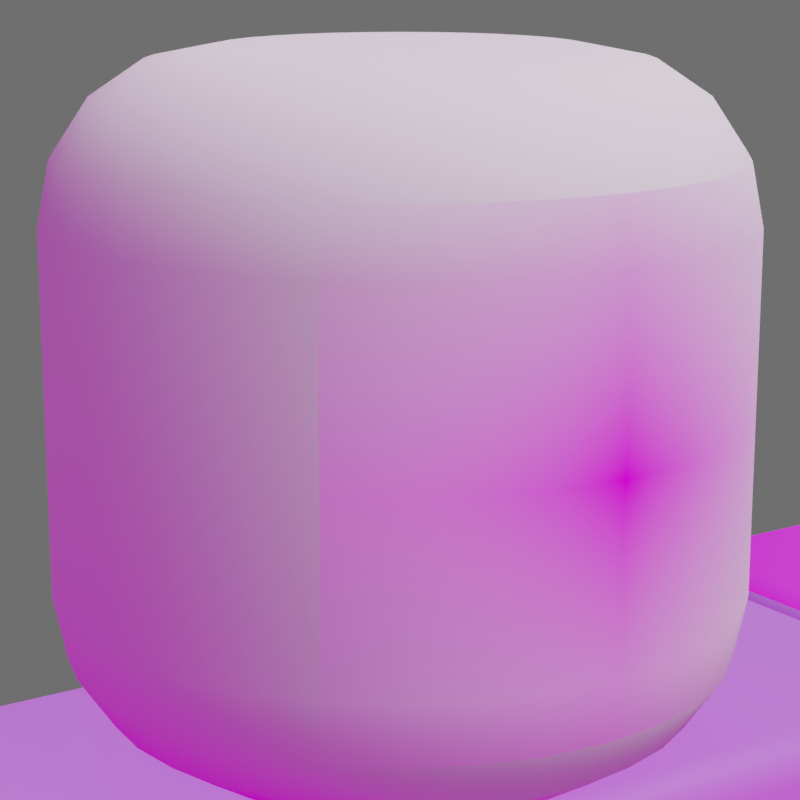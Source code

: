# Source: main.blend  (saved by Blender 2.93.20; exported with 4.5.12 LTS)
import bpy
from mathutils import Matrix  # noqa: F401  (used for matrix-valued properties, if any)

bpy.ops.wm.read_factory_settings(use_empty=True)
scene = bpy.context.scene
scene.name = 'Scene'

# ---- collections
col_collection = bpy.data.collections.new('Collection'); scene.collection.children.link(col_collection)

# ---- materials (node trees are filled in below, after node groups)
mat_torso = bpy.data.materials.new('Torso')
mat_torso.use_transparent_shadow = False
mat_larm = bpy.data.materials.new('LArm')
mat_larm.use_transparent_shadow = False
mat_lleg = bpy.data.materials.new('LLeg')
mat_lleg.use_transparent_shadow = False
mat_rarm = bpy.data.materials.new('RArm')
mat_rarm.use_transparent_shadow = False
mat_rleg = bpy.data.materials.new('RLeg')
mat_rleg.use_transparent_shadow = False
mat_head = bpy.data.materials.new('Head')
mat_head.use_transparent_shadow = False

# ---- node groups
ng_auto_smooth = bpy.data.node_groups.new('Auto Smooth', 'GeometryNodeTree')
_s = ng_auto_smooth.interface.new_socket(name='Geometry', in_out='OUTPUT', socket_type='NodeSocketGeometry')
_s = ng_auto_smooth.interface.new_socket(name='Geometry', in_out='INPUT', socket_type='NodeSocketGeometry')
_s = ng_auto_smooth.interface.new_socket(name='Angle', in_out='INPUT', socket_type='NodeSocketFloat')
_s.subtype = 'ANGLE'
_s.min_value = 0.0
_s.max_value = 3.142
ng_auto_smooth.is_modifier = True
_N = ng_auto_smooth.nodes; _L = ng_auto_smooth.links
n0 = _N.new('NodeGroupOutput'); n0.name = 'Group Output'; n0.location = (480, -100)
n1 = _N.new('NodeGroupInput'); n1.name = 'Group Input'; n1.location = (-420, -300)
n2 = _N.new('NodeGroupInput'); n2.name = 'Group Input.001'; n2.location = (-60, -100)
n3 = _N.new('GeometryNodeSetShadeSmooth'); n3.name = 'Set Shade Smooth'; n3.location = (120, -100)
n3.domain = 'EDGE'
n4 = _N.new('GeometryNodeSetShadeSmooth'); n4.name = 'Set Shade Smooth.001'; n4.location = (300, -100)
n5 = _N.new('GeometryNodeInputMeshEdgeAngle'); n5.name = 'Edge Angle'; n5.location = (-420, -220)
n6 = _N.new('GeometryNodeInputEdgeSmooth'); n6.name = 'Is Edge Smooth'; n6.location = (-60, -160)
n7 = _N.new('GeometryNodeInputShadeSmooth'); n7.name = 'Is Face Smooth'; n7.location = (-240, -340)
n8 = _N.new('FunctionNodeBooleanMath'); n8.name = 'Boolean Math'; n8.location = (-60, -220)
n9 = _N.new('FunctionNodeCompare'); n9.name = 'Compare'; n9.location = (-240, -180)
n9.operation = 'LESS_EQUAL'
_L.new(n5.outputs[0], n9.inputs[0])
_L.new(n4.outputs[0], n0.inputs[0])
_L.new(n1.outputs[1], n9.inputs[1])
_L.new(n9.outputs[0], n8.inputs[0])
_L.new(n7.outputs[0], n8.inputs[1])
_L.new(n2.outputs[0], n3.inputs[0])
_L.new(n6.outputs[0], n3.inputs[1])
_L.new(n3.outputs[0], n4.inputs[0])
_L.new(n8.outputs[0], n3.inputs[2])
n0.is_active_output = True

# ---- material node trees
mat_torso.use_nodes = True; mat_torso.node_tree.nodes.clear()
_N = mat_torso.node_tree.nodes; _L = mat_torso.node_tree.links
n0 = _N.new('ShaderNodeBsdfPrincipled'); n0.name = 'Principled BSDF'; n0.location = (-380, 415)
n0.distribution = 'GGX'
n0.subsurface_method = 'BURLEY'
n0.inputs[0].default_value = (0.08185, 0.2882, 0.8, 1.0)
n0.inputs[3].default_value = 1.45
n0.inputs[27].default_value = (0.0, 0.0, 0.0, 1.0)
n0.inputs[28].default_value = 1.0
n1 = _N.new('ShaderNodeMixShader'); n1.name = 'Mix Shader'; n1.location = (155, 191)
n2 = _N.new('ShaderNodeOutputMaterial'); n2.name = 'Material Output'; n2.location = (418, 221)
n3 = _N.new('ShaderNodeTexImage'); n3.name = 'Image Texture'; n3.location = (-110, 26)
n3.extension = 'CLIP'
_L.new(n1.outputs[0], n2.inputs[0])
_L.new(n3.outputs[1], n1.inputs[0])
_L.new(n0.outputs[0], n1.inputs[1])
_L.new(n3.outputs[0], n1.inputs[2])
n2.is_active_output = True
mat_larm.use_nodes = True; mat_larm.node_tree.nodes.clear()
_N = mat_larm.node_tree.nodes; _L = mat_larm.node_tree.links
n0 = _N.new('ShaderNodeMixShader'); n0.name = 'Mix Shader'; n0.location = (155, 191)
n1 = _N.new('ShaderNodeOutputMaterial'); n1.name = 'Material Output'; n1.location = (418, 221)
n2 = _N.new('ShaderNodeTexImage'); n2.name = 'Image Texture'; n2.location = (-247, 111)
n2.extension = 'CLIP'
n3 = _N.new('ShaderNodeBsdfPrincipled'); n3.name = 'Principled BSDF'; n3.location = (-573, 408)
n3.distribution = 'GGX'
n3.subsurface_method = 'BURLEY'
n3.inputs[0].default_value = (0.08185, 0.2882, 0.8, 1.0)
n3.inputs[3].default_value = 1.45
n3.inputs[27].default_value = (0.0, 0.0, 0.0, 1.0)
n3.inputs[28].default_value = 1.0
_L.new(n0.outputs[0], n1.inputs[0])
_L.new(n2.outputs[1], n0.inputs[0])
_L.new(n3.outputs[0], n0.inputs[1])
_L.new(n2.outputs[0], n0.inputs[2])
n1.is_active_output = True
mat_lleg.use_nodes = True; mat_lleg.node_tree.nodes.clear()
_N = mat_lleg.node_tree.nodes; _L = mat_lleg.node_tree.links
n0 = _N.new('ShaderNodeBsdfPrincipled'); n0.name = 'Principled BSDF'; n0.location = (-380, 415)
n0.distribution = 'GGX'
n0.subsurface_method = 'BURLEY'
n0.inputs[0].default_value = (0.08185, 0.2882, 0.8, 1.0)
n0.inputs[3].default_value = 1.45
n0.inputs[27].default_value = (0.0, 0.0, 0.0, 1.0)
n0.inputs[28].default_value = 1.0
n1 = _N.new('ShaderNodeTexImage'); n1.name = 'Image Texture'; n1.location = (-141, 72)
n1.extension = 'CLIP'
n2 = _N.new('ShaderNodeMixShader'); n2.name = 'Mix Shader'; n2.location = (155, 191)
n3 = _N.new('ShaderNodeOutputMaterial'); n3.name = 'Material Output'; n3.location = (418, 221)
_L.new(n2.outputs[0], n3.inputs[0])
_L.new(n1.outputs[1], n2.inputs[0])
_L.new(n0.outputs[0], n2.inputs[1])
_L.new(n1.outputs[0], n2.inputs[2])
n3.is_active_output = True
mat_rarm.use_nodes = True; mat_rarm.node_tree.nodes.clear()
_N = mat_rarm.node_tree.nodes; _L = mat_rarm.node_tree.links
n0 = _N.new('ShaderNodeBsdfPrincipled'); n0.name = 'Principled BSDF'; n0.location = (-380, 415)
n0.distribution = 'GGX'
n0.subsurface_method = 'BURLEY'
n0.inputs[0].default_value = (0.002907, 0.8, 0.06983, 1.0)
n0.inputs[3].default_value = 1.45
n0.inputs[27].default_value = (0.0, 0.0, 0.0, 1.0)
n0.inputs[28].default_value = 1.0
n1 = _N.new('ShaderNodeOutputMaterial'); n1.name = 'Material Output'; n1.location = (418, 221)
n2 = _N.new('ShaderNodeMixShader'); n2.name = 'Mix Shader'; n2.location = (208, 244)
n3 = _N.new('ShaderNodeTexImage'); n3.name = 'Image Texture'; n3.location = (-91, 68)
n3.extension = 'CLIP'
_L.new(n2.outputs[0], n1.inputs[0])
_L.new(n3.outputs[1], n2.inputs[0])
_L.new(n0.outputs[0], n2.inputs[1])
_L.new(n3.outputs[0], n2.inputs[2])
n1.is_active_output = True
mat_rleg.use_nodes = True; mat_rleg.node_tree.nodes.clear()
_N = mat_rleg.node_tree.nodes; _L = mat_rleg.node_tree.links
n0 = _N.new('ShaderNodeBsdfPrincipled'); n0.name = 'Principled BSDF'; n0.location = (-380, 415)
n0.distribution = 'GGX'
n0.subsurface_method = 'BURLEY'
n0.inputs[0].default_value = (0.08185, 0.2882, 0.8, 1.0)
n0.inputs[3].default_value = 1.45
n0.inputs[27].default_value = (0.0, 0.0, 0.0, 1.0)
n0.inputs[28].default_value = 1.0
n1 = _N.new('ShaderNodeOutputMaterial'); n1.name = 'Material Output'; n1.location = (418, 221)
n2 = _N.new('ShaderNodeTexImage'); n2.name = 'Image Texture'; n2.location = (-101, 8)
n2.extension = 'CLIP'
n3 = _N.new('ShaderNodeMixShader'); n3.name = 'Mix Shader'; n3.location = (203, 189)
_L.new(n3.outputs[0], n1.inputs[0])
_L.new(n2.outputs[1], n3.inputs[0])
_L.new(n0.outputs[0], n3.inputs[1])
_L.new(n2.outputs[0], n3.inputs[2])
n1.is_active_output = True
mat_head.use_nodes = True; mat_head.node_tree.nodes.clear()
_N = mat_head.node_tree.nodes; _L = mat_head.node_tree.links
n0 = _N.new('ShaderNodeOutputMaterial'); n0.name = 'Material Output'; n0.location = (599, 321)
n1 = _N.new('ShaderNodeMixShader'); n1.name = 'Mix Shader'; n1.location = (360, 264)
n2 = _N.new('ShaderNodeBsdfPrincipled'); n2.name = 'Principled BSDF'; n2.location = (-328, 364)
n2.distribution = 'GGX'
n2.subsurface_method = 'BURLEY'
n2.inputs[2].default_value = 1.0
n2.inputs[3].default_value = 1.45
n2.inputs[13].default_value = 0.0
n2.inputs[27].default_value = (0.0, 0.0, 0.0, 1.0)
n2.inputs[28].default_value = 1.0
n3 = _N.new('ShaderNodeTexImage'); n3.name = 'Image Texture'; n3.location = (-43, 118)
n3.extension = 'CLIP'
_L.new(n2.outputs[0], n1.inputs[1])
_L.new(n1.outputs[0], n0.inputs[0])
_L.new(n3.outputs[0], n1.inputs[2])
_L.new(n3.outputs[1], n1.inputs[0])
n0.is_active_output = True

# ---- world
world_world = bpy.data.worlds.new('World'); scene.world = world_world
world_world.use_nodes = True; world_world.node_tree.nodes.clear()
_N = world_world.node_tree.nodes; _L = world_world.node_tree.links
n0 = _N.new('ShaderNodeOutputWorld'); n0.name = 'World Output'; n0.location = (300, 300)
n1 = _N.new('ShaderNodeBackground'); n1.name = 'Background'; n1.location = (10, 300)
n1.inputs[0].default_value = (0.1282, 0.1282, 0.1282, 1.0)
_L.new(n1.outputs[0], n0.inputs[0])
n0.is_active_output = True
world_world.color = (0.05088, 0.05088, 0.05088)
world_world.use_sun_shadow = False
world_world.sun_shadow_jitter_overblur = 0.0

# ---- cameras
cam_camera = bpy.data.cameras.new('Camera')
cam_camera.clip_end = 100.0
cam_camera.lens = 94.0
cam_camera.ortho_scale = 7.314

# ---- lights
light_sun = bpy.data.lights.new('Sun', 'SUN')
light_sun.transmission_factor = 0.0
light_sun.use_shadow = False
light_sun.angle = 0.6986
light_sun.energy = 5.0
light_sun.shadow_soft_size = 0.125

# ---- meshes
me_cube_002 = bpy.data.meshes.new('Cube.002')
me_cube_002.from_pydata([(0.93, 0.5, 3.93), (0.93, 0.43, 4.0), (1.0, 0.43, 3.93), (0.93, 0.4795, 3.979), (0.9704, 0.4704, 3.97), (0.9795, 0.43, 3.979), (0.9795, 0.4795, 3.93), (0.93, 0.43, 2.0), (0.93, 0.5, 2.07), (1.0, 0.43, 2.07), (0.93, 0.4795, 2.021), (0.9704, 0.4704, 2.03), (0.9795, 0.4795, 2.07), (0.9795, 0.43, 2.021), (1.0, -0.43, 3.93), (0.93, -0.43, 4.0), (0.93, -0.5, 3.93), (0.9795, -0.43, 3.979), (0.9704, -0.4704, 3.97), (0.93, -0.4795, 3.979), (0.9795, -0.4795, 3.93), (1.0, -0.43, 2.07), (0.93, -0.5, 2.07), (0.93, -0.43, 2.0), (0.9795, -0.4795, 2.07), (0.9704, -0.4704, 2.03), (0.93, -0.4795, 2.021), (0.9795, -0.43, 2.021), (-0.93, 0.5, 3.93), (-1.0, 0.43, 3.93), (-0.93, 0.43, 4.0), (-0.9795, 0.4795, 3.93), (-0.9704, 0.4704, 3.97), (-0.9795, 0.43, 3.979), (-0.93, 0.4795, 3.979), (-1.0, 0.43, 2.07), (-0.93, 0.5, 2.07), (-0.93, 0.43, 2.0), (-0.9795, 0.4795, 2.07), (-0.9704, 0.4704, 2.03), (-0.93, 0.4795, 2.021), (-0.9795, 0.43, 2.021), (-1.0, -0.43, 3.93), (-0.93, -0.5, 3.93), (-0.93, -0.43, 4.0), (-0.9795, -0.4795, 3.93), (-0.9704, -0.4704, 3.97), (-0.93, -0.4795, 3.979), (-0.9795, -0.43, 3.979), (-0.93, -0.43, 2.0), (-0.93, -0.5, 2.07), (-1.0, -0.43, 2.07), (-0.93, -0.4795, 2.021), (-0.9704, -0.4704, 2.03), (-0.9795, -0.4795, 2.07), (-0.9795, -0.43, 2.021)], [], [(37, 7, 23, 49), (51, 42, 29, 35), (22, 16, 43, 50), (1, 30, 44, 15), (9, 2, 14, 21), (0, 3, 4, 6), (1, 5, 4, 3), (2, 6, 4, 5), (7, 10, 11, 13), (8, 12, 11, 10), (9, 13, 11, 12), (14, 17, 18, 20), (15, 19, 18, 17), (16, 20, 18, 19), (21, 24, 25, 27), (22, 26, 25, 24), (23, 27, 25, 26), (28, 31, 32, 34), (29, 33, 32, 31), (30, 34, 32, 33), (35, 38, 39, 41), (36, 40, 39, 38), (37, 41, 39, 40), (42, 45, 46, 48), (43, 47, 46, 45), (44, 48, 46, 47), (49, 52, 53, 55), (50, 54, 53, 52), (51, 55, 53, 54), (37, 49, 55, 41), (41, 55, 51, 35), (7, 37, 40, 10), (10, 40, 36, 8), (2, 9, 12, 6), (6, 12, 8, 0), (50, 43, 45, 54), (54, 45, 42, 51), (16, 22, 24, 20), (20, 24, 21, 14), (28, 36, 38, 31), (31, 38, 35, 29), (15, 44, 47, 19), (19, 47, 43, 16), (1, 15, 17, 5), (5, 17, 14, 2), (49, 23, 26, 52), (52, 26, 22, 50), (44, 30, 33, 48), (48, 33, 29, 42), (30, 1, 3, 34), (34, 3, 0, 28), (23, 7, 13, 27), (27, 13, 9, 21), (36, 28, 0, 8)])
me_cube_002.polygons.foreach_set('use_smooth', [True] * 54)
_uv = me_cube_002.uv_layers.new(name='UVMap')
_uv.uv.foreach_set('vector', [0.4186, 0.5212, 0.5944, 0.5212, 0.5944, 0.6025, 0.4186, 0.6025, 0.2922, 0.8224, 0.2922, 0.6466, 0.3735, 0.6466, 0.3735, 0.8224, 0.5945, 0.6469, 0.5945, 0.8227, 0.4186, 0.8227, 0.4186, 0.6469, 0.4187, 0.9473, 0.5945, 0.9473, 0.5945, 0.8661, 0.4187, 0.8661, 0.7191, 0.6465, 0.7191, 0.8223, 0.6378, 0.8223, 0.6378, 0.6465, 0.7624, 0.8229, 0.7624, 0.8295, 0.7585, 0.8295, 0.7557, 0.8229, 0.4187, 0.9473, 0.4121, 0.9473, 0.4121, 0.9512, 0.4187, 0.954, 0.7191, 0.8223, 0.7257, 0.8223, 0.7257, 0.8261, 0.7191, 0.8289, 0.5944, 0.5212, 0.5944, 0.5146, 0.5982, 0.5146, 0.601, 0.5212, 0.7624, 0.6471, 0.7557, 0.6471, 0.7557, 0.6433, 0.7624, 0.6405, 0.7191, 0.6465, 0.7191, 0.6399, 0.7229, 0.6399, 0.7257, 0.6465, 0.6378, 0.8223, 0.6378, 0.8289, 0.634, 0.8289, 0.6312, 0.8223, 0.4187, 0.8661, 0.4187, 0.8594, 0.4149, 0.8594, 0.4121, 0.8661, 0.5945, 0.8227, 0.6011, 0.8227, 0.6011, 0.8265, 0.5945, 0.8293, 0.6378, 0.6465, 0.6312, 0.6465, 0.6312, 0.6427, 0.6378, 0.6399, 0.5945, 0.6469, 0.5945, 0.6402, 0.5983, 0.6402, 0.6011, 0.6469, 0.5944, 0.6025, 0.601, 0.6025, 0.601, 0.6063, 0.5944, 0.6091, 0.9382, 0.8229, 0.9448, 0.8229, 0.9448, 0.8267, 0.9382, 0.8295, 0.3735, 0.6466, 0.3735, 0.64, 0.3773, 0.64, 0.3801, 0.6466, 0.5945, 0.9473, 0.5945, 0.954, 0.5984, 0.954, 0.6011, 0.9473, 0.3735, 0.8224, 0.3801, 0.8224, 0.3801, 0.8263, 0.3735, 0.8291, 0.9382, 0.6471, 0.9382, 0.6405, 0.942, 0.6405, 0.9448, 0.6471, 0.4186, 0.5212, 0.412, 0.5212, 0.412, 0.5174, 0.4186, 0.5146, 0.2922, 0.6466, 0.2856, 0.6466, 0.2856, 0.6428, 0.2922, 0.64, 0.4186, 0.8227, 0.4186, 0.8293, 0.4148, 0.8293, 0.412, 0.8227, 0.5945, 0.8661, 0.6011, 0.8661, 0.6011, 0.8622, 0.5945, 0.8594, 0.4186, 0.6025, 0.4186, 0.6091, 0.4148, 0.6091, 0.412, 0.6025, 0.4186, 0.6469, 0.412, 0.6469, 0.412, 0.643, 0.4186, 0.6402, 0.2922, 0.8224, 0.2922, 0.8291, 0.2884, 0.8291, 0.2856, 0.8224, 0.4186, 0.5212, 0.4186, 0.6025, 0.412, 0.6025, 0.412, 0.5212, 0.3735, 0.8291, 0.2922, 0.8291, 0.2922, 0.8224, 0.3735, 0.8224, 0.5944, 0.5212, 0.4186, 0.5212, 0.4186, 0.5146, 0.5944, 0.5146, 0.7624, 0.6405, 0.9382, 0.6405, 0.9382, 0.6471, 0.7624, 0.6471, 0.7191, 0.8223, 0.7191, 0.6465, 0.7257, 0.6465, 0.7257, 0.8223, 0.7557, 0.8229, 0.7557, 0.6471, 0.7624, 0.6471, 0.7624, 0.8229, 0.4186, 0.6469, 0.4186, 0.8227, 0.412, 0.8227, 0.412, 0.6469, 0.2856, 0.8224, 0.2856, 0.6466, 0.2922, 0.6466, 0.2922, 0.8224, 0.5945, 0.8227, 0.5945, 0.6469, 0.6011, 0.6469, 0.6011, 0.8227, 0.6312, 0.8223, 0.6312, 0.6465, 0.6378, 0.6465, 0.6378, 0.8223, 0.9382, 0.8229, 0.9382, 0.6471, 0.9448, 0.6471, 0.9448, 0.8229, 0.3801, 0.6466, 0.3801, 0.8224, 0.3735, 0.8224, 0.3735, 0.6466, 0.4187, 0.8661, 0.5945, 0.8661, 0.5945, 0.8594, 0.4187, 0.8594, 0.5945, 0.8293, 0.4186, 0.8293, 0.4186, 0.8227, 0.5945, 0.8227, 0.4187, 0.9473, 0.4187, 0.8661, 0.4121, 0.8661, 0.4121, 0.9473, 0.7191, 0.8289, 0.6378, 0.8289, 0.6378, 0.8223, 0.7191, 0.8223, 0.4186, 0.6025, 0.5944, 0.6025, 0.5944, 0.6091, 0.4186, 0.6091, 0.4186, 0.6402, 0.5945, 0.6402, 0.5945, 0.6469, 0.4186, 0.6469, 0.5945, 0.8661, 0.5945, 0.9473, 0.6011, 0.9473, 0.6011, 0.8661, 0.2922, 0.64, 0.3735, 0.64, 0.3735, 0.6466, 0.2922, 0.6466, 0.5945, 0.9473, 0.4187, 0.9473, 0.4187, 0.954, 0.5945, 0.954, 0.9382, 0.8295, 0.7624, 0.8295, 0.7624, 0.8229, 0.9382, 0.8229, 0.5944, 0.6025, 0.5944, 0.5212, 0.601, 0.5212, 0.601, 0.6025, 0.6378, 0.6399, 0.7191, 0.6399, 0.7191, 0.6465, 0.6378, 0.6465, 0.9382, 0.6471, 0.9382, 0.8229, 0.7624, 0.8229, 0.7624, 0.6471])
me_cube_002.materials.append(mat_torso)
me_cube_002.use_remesh_preserve_volume = False
me_cube_002.use_remesh_preserve_attributes = False
me_cube_002.use_mirror_vertex_groups = False
me_cube_002.update()
me_cube_003 = bpy.data.meshes.new('Cube.003')
me_cube_003.from_pydata([(1.93, 0.5, 3.93), (1.93, 0.43, 4.0), (2.0, 0.43, 3.93), (1.93, 0.4795, 3.979), (1.97, 0.4704, 3.97), (1.979, 0.43, 3.979), (1.979, 0.4795, 3.93), (1.93, 0.43, 2.0), (1.93, 0.5, 2.07), (2.0, 0.43, 2.07), (1.93, 0.4795, 2.021), (1.97, 0.4704, 2.03), (1.979, 0.4795, 2.07), (1.979, 0.43, 2.021), (2.0, -0.43, 3.93), (1.93, -0.43, 4.0), (1.93, -0.5, 3.93), (1.979, -0.43, 3.979), (1.97, -0.4704, 3.97), (1.93, -0.4795, 3.979), (1.979, -0.4795, 3.93), (2.0, -0.43, 2.07), (1.93, -0.5, 2.07), (1.93, -0.43, 2.0), (1.979, -0.4795, 2.07), (1.97, -0.4704, 2.03), (1.93, -0.4795, 2.021), (1.979, -0.43, 2.021), (1.07, 0.5, 3.93), (1.0, 0.43, 3.93), (1.07, 0.43, 4.0), (1.021, 0.4795, 3.93), (1.03, 0.4704, 3.97), (1.021, 0.43, 3.979), (1.07, 0.4795, 3.979), (1.0, 0.43, 2.07), (1.07, 0.5, 2.07), (1.07, 0.43, 2.0), (1.021, 0.4795, 2.07), (1.03, 0.4704, 2.03), (1.07, 0.4795, 2.021), (1.021, 0.43, 2.021), (1.0, -0.43, 3.93), (1.07, -0.5, 3.93), (1.07, -0.43, 4.0), (1.021, -0.4795, 3.93), (1.03, -0.4704, 3.97), (1.07, -0.4795, 3.979), (1.021, -0.43, 3.979), (1.07, -0.43, 2.0), (1.07, -0.5, 2.07), (1.0, -0.43, 2.07), (1.07, -0.4795, 2.021), (1.03, -0.4704, 2.03), (1.021, -0.4795, 2.07), (1.021, -0.43, 2.021)], [], [(37, 7, 23, 49), (51, 42, 29, 35), (22, 16, 43, 50), (1, 30, 44, 15), (9, 2, 14, 21), (0, 3, 4, 6), (1, 5, 4, 3), (2, 6, 4, 5), (7, 10, 11, 13), (8, 12, 11, 10), (9, 13, 11, 12), (14, 17, 18, 20), (15, 19, 18, 17), (16, 20, 18, 19), (21, 24, 25, 27), (22, 26, 25, 24), (23, 27, 25, 26), (28, 31, 32, 34), (29, 33, 32, 31), (30, 34, 32, 33), (35, 38, 39, 41), (36, 40, 39, 38), (37, 41, 39, 40), (42, 45, 46, 48), (43, 47, 46, 45), (44, 48, 46, 47), (49, 52, 53, 55), (50, 54, 53, 52), (51, 55, 53, 54), (37, 49, 55, 41), (41, 55, 51, 35), (7, 37, 40, 10), (10, 40, 36, 8), (2, 9, 12, 6), (6, 12, 8, 0), (50, 43, 45, 54), (54, 45, 42, 51), (16, 22, 24, 20), (20, 24, 21, 14), (28, 36, 38, 31), (31, 38, 35, 29), (15, 44, 47, 19), (19, 47, 43, 16), (1, 15, 17, 5), (5, 17, 14, 2), (49, 23, 26, 52), (52, 26, 22, 50), (44, 30, 33, 48), (48, 33, 29, 42), (30, 1, 3, 34), (34, 3, 0, 28), (23, 7, 13, 27), (27, 13, 9, 21), (36, 28, 0, 8)])
me_cube_003.polygons.foreach_set('use_smooth', [True] * 54)
_uv = me_cube_003.uv_layers.new(name='UVMap')
_uv.uv.foreach_set('vector', [0.5472, 0.04568, 0.6296, 0.04568, 0.6296, 0.128, 0.5472, 0.128, 0.8642, 0.336, 0.8642, 0.1579, 0.9466, 0.1579, 0.9466, 0.336, 0.6295, 0.157, 0.6295, 0.3351, 0.5472, 0.3351, 0.5472, 0.157, 0.6296, 0.4418, 0.5473, 0.4418, 0.5473, 0.3595, 0.6296, 0.3595, 0.7345, 0.157, 0.7345, 0.3351, 0.6521, 0.3351, 0.6521, 0.157, 0.8403, 0.1579, 0.8403, 0.1512, 0.8442, 0.1512, 0.847, 0.1579, 0.6296, 0.4418, 0.6363, 0.4418, 0.6363, 0.4457, 0.6296, 0.4485, 0.7345, 0.3351, 0.7412, 0.3351, 0.7412, 0.339, 0.7345, 0.3418, 0.6296, 0.04568, 0.6296, 0.03898, 0.6335, 0.03898, 0.6363, 0.04568, 0.8403, 0.336, 0.847, 0.336, 0.847, 0.3399, 0.8403, 0.3427, 0.7345, 0.157, 0.7345, 0.1503, 0.7383, 0.1503, 0.7412, 0.157, 0.6521, 0.3351, 0.6521, 0.3418, 0.6482, 0.3418, 0.6454, 0.3351, 0.6296, 0.3595, 0.6296, 0.3528, 0.6335, 0.3528, 0.6363, 0.3595, 0.6295, 0.3351, 0.6362, 0.3351, 0.6362, 0.339, 0.6295, 0.3418, 0.6521, 0.157, 0.6454, 0.157, 0.6454, 0.1531, 0.6521, 0.1503, 0.6295, 0.157, 0.6295, 0.1503, 0.6334, 0.1503, 0.6362, 0.157, 0.6296, 0.128, 0.6363, 0.128, 0.6363, 0.1319, 0.6296, 0.1347, 0.7579, 0.1579, 0.7512, 0.1579, 0.7512, 0.1541, 0.7579, 0.1512, 0.9466, 0.1579, 0.9466, 0.1512, 0.9505, 0.1512, 0.9533, 0.1579, 0.5473, 0.4418, 0.5473, 0.4485, 0.5434, 0.4485, 0.5406, 0.4418, 0.9466, 0.336, 0.9533, 0.336, 0.9533, 0.3399, 0.9466, 0.3427, 0.7579, 0.336, 0.7579, 0.3427, 0.7541, 0.3427, 0.7512, 0.336, 0.5472, 0.04568, 0.5405, 0.04568, 0.5405, 0.04181, 0.5472, 0.03898, 0.8642, 0.1579, 0.8575, 0.1579, 0.8575, 0.1541, 0.8642, 0.1512, 0.5472, 0.3351, 0.5472, 0.3418, 0.5433, 0.3418, 0.5405, 0.3351, 0.5473, 0.3595, 0.5406, 0.3595, 0.5406, 0.3556, 0.5473, 0.3528, 0.5472, 0.128, 0.5472, 0.1347, 0.5434, 0.1347, 0.5405, 0.128, 0.5472, 0.157, 0.5405, 0.157, 0.5405, 0.1531, 0.5472, 0.1503, 0.8642, 0.336, 0.8642, 0.3427, 0.8604, 0.3427, 0.8575, 0.336, 0.5472, 0.04568, 0.5472, 0.128, 0.5405, 0.128, 0.5405, 0.04568, 0.9466, 0.3427, 0.8642, 0.3427, 0.8642, 0.336, 0.9466, 0.336, 0.6296, 0.04568, 0.5472, 0.04568, 0.5472, 0.03898, 0.6296, 0.03898, 0.8403, 0.3427, 0.7579, 0.3427, 0.7579, 0.336, 0.8403, 0.336, 0.7345, 0.3351, 0.7345, 0.157, 0.7412, 0.157, 0.7412, 0.3351, 0.847, 0.1579, 0.847, 0.336, 0.8403, 0.336, 0.8403, 0.1579, 0.5472, 0.157, 0.5472, 0.3351, 0.5405, 0.3351, 0.5405, 0.157, 0.8575, 0.336, 0.8575, 0.1579, 0.8642, 0.1579, 0.8642, 0.336, 0.6295, 0.3351, 0.6295, 0.157, 0.6362, 0.157, 0.6362, 0.3351, 0.6454, 0.3351, 0.6454, 0.157, 0.6521, 0.157, 0.6521, 0.3351, 0.7579, 0.1579, 0.7579, 0.336, 0.7512, 0.336, 0.7512, 0.1579, 0.9533, 0.1579, 0.9533, 0.336, 0.9466, 0.336, 0.9466, 0.1579, 0.6296, 0.3595, 0.5473, 0.3595, 0.5473, 0.3528, 0.6296, 0.3528, 0.6295, 0.3418, 0.5472, 0.3418, 0.5472, 0.3351, 0.6295, 0.3351, 0.6296, 0.4418, 0.6296, 0.3595, 0.6363, 0.3595, 0.6363, 0.4418, 0.7345, 0.3418, 0.6521, 0.3418, 0.6521, 0.3351, 0.7345, 0.3351, 0.5472, 0.128, 0.6296, 0.128, 0.6296, 0.1347, 0.5472, 0.1347, 0.5472, 0.1503, 0.6295, 0.1503, 0.6295, 0.157, 0.5472, 0.157, 0.5473, 0.3595, 0.5473, 0.4418, 0.5406, 0.4418, 0.5406, 0.3595, 0.8642, 0.1512, 0.9466, 0.1512, 0.9466, 0.1579, 0.8642, 0.1579, 0.5473, 0.4418, 0.6296, 0.4418, 0.6296, 0.4485, 0.5473, 0.4485, 0.7579, 0.1512, 0.8403, 0.1512, 0.8403, 0.1579, 0.7579, 0.1579, 0.6296, 0.128, 0.6296, 0.04568, 0.6363, 0.04568, 0.6363, 0.128, 0.6521, 0.1503, 0.7345, 0.1503, 0.7345, 0.157, 0.6521, 0.157, 0.7579, 0.336, 0.7579, 0.1579, 0.8403, 0.1579, 0.8403, 0.336])
me_cube_003.materials.append(mat_larm)
me_cube_003.use_remesh_preserve_volume = False
me_cube_003.use_remesh_preserve_attributes = False
me_cube_003.use_mirror_vertex_groups = False
me_cube_003.update()
me_cube_005 = bpy.data.meshes.new('Cube.005')
me_cube_005.from_pydata([(0.93, 0.5, 1.93), (0.93, 0.43, 2.0), (1.0, 0.43, 1.93), (0.93, 0.4795, 1.979), (0.9704, 0.4704, 1.97), (0.9795, 0.43, 1.979), (0.9795, 0.4795, 1.93), (0.93, 0.43, 0.0), (0.93, 0.5, 0.07), (1.0, 0.43, 0.07), (0.93, 0.4795, 0.0205), (0.9704, 0.4704, 0.02959), (0.9795, 0.4795, 0.07), (0.9795, 0.43, 0.0205), (1.0, -0.43, 1.93), (0.93, -0.43, 2.0), (0.93, -0.5, 1.93), (0.9795, -0.43, 1.979), (0.9704, -0.4704, 1.97), (0.93, -0.4795, 1.979), (0.9795, -0.4795, 1.93), (1.0, -0.43, 0.07), (0.93, -0.5, 0.07), (0.93, -0.43, 0.0), (0.9795, -0.4795, 0.07), (0.9704, -0.4704, 0.02959), (0.93, -0.4795, 0.0205), (0.9795, -0.43, 0.0205), (0.07, 0.5, 1.93), (0.0, 0.43, 1.93), (0.07, 0.43, 2.0), (0.0205, 0.4795, 1.93), (0.02959, 0.4704, 1.97), (0.0205, 0.43, 1.979), (0.07, 0.4795, 1.979), (0.0, 0.43, 0.07), (0.07, 0.5, 0.07), (0.07, 0.43, 0.0), (0.0205, 0.4795, 0.07), (0.02959, 0.4704, 0.02959), (0.07, 0.4795, 0.0205), (0.0205, 0.43, 0.0205), (0.0, -0.43, 1.93), (0.07, -0.5, 1.93), (0.07, -0.43, 2.0), (0.0205, -0.4795, 1.93), (0.02959, -0.4704, 1.97), (0.07, -0.4795, 1.979), (0.0205, -0.43, 1.979), (0.07, -0.43, 0.0), (0.07, -0.5, 0.07), (0.0, -0.43, 0.07), (0.07, -0.4795, 0.0205), (0.02959, -0.4704, 0.02959), (0.0205, -0.4795, 0.07), (0.0205, -0.43, 0.0205)], [], [(37, 7, 23, 49), (51, 42, 29, 35), (22, 16, 43, 50), (1, 30, 44, 15), (9, 2, 14, 21), (0, 3, 4, 6), (1, 5, 4, 3), (2, 6, 4, 5), (7, 10, 11, 13), (8, 12, 11, 10), (9, 13, 11, 12), (14, 17, 18, 20), (15, 19, 18, 17), (16, 20, 18, 19), (21, 24, 25, 27), (22, 26, 25, 24), (23, 27, 25, 26), (28, 31, 32, 34), (29, 33, 32, 31), (30, 34, 32, 33), (35, 38, 39, 41), (36, 40, 39, 38), (37, 41, 39, 40), (42, 45, 46, 48), (43, 47, 46, 45), (44, 48, 46, 47), (49, 52, 53, 55), (50, 54, 53, 52), (51, 55, 53, 54), (37, 49, 55, 41), (41, 55, 51, 35), (7, 37, 40, 10), (10, 40, 36, 8), (2, 9, 12, 6), (6, 12, 8, 0), (50, 43, 45, 54), (54, 45, 42, 51), (16, 22, 24, 20), (20, 24, 21, 14), (28, 36, 38, 31), (31, 38, 35, 29), (15, 44, 47, 19), (19, 47, 43, 16), (1, 15, 17, 5), (5, 17, 14, 2), (49, 23, 26, 52), (52, 26, 22, 50), (44, 30, 33, 48), (48, 33, 29, 42), (30, 1, 3, 34), (34, 3, 0, 28), (23, 7, 13, 27), (27, 13, 9, 21), (36, 28, 0, 8)])
me_cube_005.polygons.foreach_set('use_smooth', [True] * 54)
_uv = me_cube_005.uv_layers.new(name='UVMap')
_uv.uv.foreach_set('vector', [0.5472, 0.04568, 0.6296, 0.04568, 0.6296, 0.128, 0.5472, 0.128, 0.8642, 0.336, 0.8642, 0.1579, 0.9466, 0.1579, 0.9466, 0.336, 0.6295, 0.1574, 0.6295, 0.3355, 0.5472, 0.3355, 0.5472, 0.1574, 0.6296, 0.4418, 0.5473, 0.4418, 0.5473, 0.3595, 0.6296, 0.3595, 0.7345, 0.1575, 0.7345, 0.3356, 0.6521, 0.3356, 0.6521, 0.1575, 0.8403, 0.1579, 0.8403, 0.1512, 0.8442, 0.1512, 0.847, 0.1579, 0.6296, 0.4418, 0.6363, 0.4418, 0.6363, 0.4457, 0.6296, 0.4485, 0.7345, 0.3356, 0.7412, 0.3356, 0.7412, 0.3395, 0.7345, 0.3423, 0.6296, 0.04568, 0.6296, 0.03898, 0.6335, 0.03898, 0.6363, 0.04568, 0.8403, 0.336, 0.847, 0.336, 0.847, 0.3399, 0.8403, 0.3427, 0.7345, 0.1575, 0.7345, 0.1508, 0.7383, 0.1508, 0.7412, 0.1575, 0.6521, 0.3356, 0.6521, 0.3423, 0.6482, 0.3423, 0.6454, 0.3356, 0.6296, 0.3595, 0.6296, 0.3528, 0.6335, 0.3528, 0.6363, 0.3595, 0.6295, 0.3355, 0.6362, 0.3355, 0.6362, 0.3394, 0.6295, 0.3422, 0.6521, 0.1575, 0.6454, 0.1575, 0.6454, 0.1536, 0.6521, 0.1508, 0.6295, 0.1574, 0.6295, 0.1507, 0.6334, 0.1507, 0.6362, 0.1574, 0.6296, 0.128, 0.6363, 0.128, 0.6363, 0.1319, 0.6296, 0.1347, 0.7579, 0.1579, 0.7512, 0.1579, 0.7512, 0.1541, 0.7579, 0.1512, 0.9466, 0.1579, 0.9466, 0.1512, 0.9505, 0.1512, 0.9533, 0.1579, 0.5473, 0.4418, 0.5473, 0.4485, 0.5434, 0.4485, 0.5406, 0.4418, 0.9466, 0.336, 0.9533, 0.336, 0.9533, 0.3399, 0.9466, 0.3427, 0.7579, 0.336, 0.7579, 0.3427, 0.7541, 0.3427, 0.7512, 0.336, 0.5472, 0.04568, 0.5405, 0.04568, 0.5405, 0.04181, 0.5472, 0.03898, 0.8642, 0.1579, 0.8575, 0.1579, 0.8575, 0.1541, 0.8642, 0.1512, 0.5472, 0.3355, 0.5472, 0.3422, 0.5433, 0.3422, 0.5405, 0.3355, 0.5473, 0.3595, 0.5406, 0.3595, 0.5406, 0.3556, 0.5473, 0.3528, 0.5472, 0.128, 0.5472, 0.1347, 0.5434, 0.1347, 0.5405, 0.128, 0.5472, 0.1574, 0.5405, 0.1574, 0.5405, 0.1535, 0.5472, 0.1507, 0.8642, 0.336, 0.8642, 0.3427, 0.8604, 0.3427, 0.8575, 0.336, 0.5472, 0.04568, 0.5472, 0.128, 0.5405, 0.128, 0.5405, 0.04568, 0.9466, 0.3427, 0.8642, 0.3427, 0.8642, 0.336, 0.9466, 0.336, 0.6296, 0.04568, 0.5472, 0.04568, 0.5472, 0.03898, 0.6296, 0.03898, 0.8403, 0.3427, 0.7579, 0.3427, 0.7579, 0.336, 0.8403, 0.336, 0.7345, 0.3356, 0.7345, 0.1575, 0.7412, 0.1575, 0.7412, 0.3356, 0.847, 0.1579, 0.847, 0.336, 0.8403, 0.336, 0.8403, 0.1579, 0.5472, 0.1574, 0.5472, 0.3355, 0.5405, 0.3355, 0.5405, 0.1574, 0.8575, 0.336, 0.8575, 0.1579, 0.8642, 0.1579, 0.8642, 0.336, 0.6295, 0.3355, 0.6295, 0.1574, 0.6362, 0.1574, 0.6362, 0.3355, 0.6454, 0.3356, 0.6454, 0.1575, 0.6521, 0.1575, 0.6521, 0.3356, 0.7579, 0.1579, 0.7579, 0.336, 0.7512, 0.336, 0.7512, 0.1579, 0.9533, 0.1579, 0.9533, 0.336, 0.9466, 0.336, 0.9466, 0.1579, 0.6296, 0.3595, 0.5473, 0.3595, 0.5473, 0.3528, 0.6296, 0.3528, 0.6295, 0.3422, 0.5472, 0.3422, 0.5472, 0.3355, 0.6295, 0.3355, 0.6296, 0.4418, 0.6296, 0.3595, 0.6363, 0.3595, 0.6363, 0.4418, 0.7345, 0.3423, 0.6521, 0.3423, 0.6521, 0.3356, 0.7345, 0.3356, 0.5472, 0.128, 0.6296, 0.128, 0.6296, 0.1347, 0.5472, 0.1347, 0.5472, 0.1507, 0.6295, 0.1507, 0.6295, 0.1574, 0.5472, 0.1574, 0.5473, 0.3595, 0.5473, 0.4418, 0.5406, 0.4418, 0.5406, 0.3595, 0.8642, 0.1512, 0.9466, 0.1512, 0.9466, 0.1579, 0.8642, 0.1579, 0.5473, 0.4418, 0.6296, 0.4418, 0.6296, 0.4485, 0.5473, 0.4485, 0.7579, 0.1512, 0.8403, 0.1512, 0.8403, 0.1579, 0.7579, 0.1579, 0.6296, 0.128, 0.6296, 0.04568, 0.6363, 0.04568, 0.6363, 0.128, 0.6521, 0.1508, 0.7345, 0.1508, 0.7345, 0.1575, 0.6521, 0.1575, 0.7579, 0.336, 0.7579, 0.1579, 0.8403, 0.1579, 0.8403, 0.336])
me_cube_005.materials.append(mat_lleg)
me_cube_005.use_remesh_preserve_volume = False
me_cube_005.use_remesh_preserve_attributes = False
me_cube_005.use_mirror_vertex_groups = False
me_cube_005.update()
me_cube_006 = bpy.data.meshes.new('Cube.006')
me_cube_006.from_pydata([(1.93, 0.5, 3.93), (1.93, 0.43, 4.0), (2.0, 0.43, 3.93), (1.93, 0.4795, 3.979), (1.97, 0.4704, 3.97), (1.979, 0.43, 3.979), (1.979, 0.4795, 3.93), (1.93, 0.43, 2.0), (1.93, 0.5, 2.07), (2.0, 0.43, 2.07), (1.93, 0.4795, 2.021), (1.97, 0.4704, 2.03), (1.979, 0.4795, 2.07), (1.979, 0.43, 2.021), (2.0, -0.43, 3.93), (1.93, -0.43, 4.0), (1.93, -0.5, 3.93), (1.979, -0.43, 3.979), (1.97, -0.4704, 3.97), (1.93, -0.4795, 3.979), (1.979, -0.4795, 3.93), (2.0, -0.43, 2.07), (1.93, -0.5, 2.07), (1.93, -0.43, 2.0), (1.979, -0.4795, 2.07), (1.97, -0.4704, 2.03), (1.93, -0.4795, 2.021), (1.979, -0.43, 2.021), (1.07, 0.5, 3.93), (1.0, 0.43, 3.93), (1.07, 0.43, 4.0), (1.021, 0.4795, 3.93), (1.03, 0.4704, 3.97), (1.021, 0.43, 3.979), (1.07, 0.4795, 3.979), (1.0, 0.43, 2.07), (1.07, 0.5, 2.07), (1.07, 0.43, 2.0), (1.021, 0.4795, 2.07), (1.03, 0.4704, 2.03), (1.07, 0.4795, 2.021), (1.021, 0.43, 2.021), (1.0, -0.43, 3.93), (1.07, -0.5, 3.93), (1.07, -0.43, 4.0), (1.021, -0.4795, 3.93), (1.03, -0.4704, 3.97), (1.07, -0.4795, 3.979), (1.021, -0.43, 3.979), (1.07, -0.43, 2.0), (1.07, -0.5, 2.07), (1.0, -0.43, 2.07), (1.07, -0.4795, 2.021), (1.03, -0.4704, 2.03), (1.021, -0.4795, 2.07), (1.021, -0.43, 2.021)], [], [(37, 7, 23, 49), (51, 42, 29, 35), (22, 16, 43, 50), (1, 30, 44, 15), (9, 2, 14, 21), (0, 3, 4, 6), (1, 5, 4, 3), (2, 6, 4, 5), (7, 10, 11, 13), (8, 12, 11, 10), (9, 13, 11, 12), (14, 17, 18, 20), (15, 19, 18, 17), (16, 20, 18, 19), (21, 24, 25, 27), (22, 26, 25, 24), (23, 27, 25, 26), (28, 31, 32, 34), (29, 33, 32, 31), (30, 34, 32, 33), (35, 38, 39, 41), (36, 40, 39, 38), (37, 41, 39, 40), (42, 45, 46, 48), (43, 47, 46, 45), (44, 48, 46, 47), (49, 52, 53, 55), (50, 54, 53, 52), (51, 55, 53, 54), (37, 49, 55, 41), (41, 55, 51, 35), (7, 37, 40, 10), (10, 40, 36, 8), (2, 9, 12, 6), (6, 12, 8, 0), (50, 43, 45, 54), (54, 45, 42, 51), (16, 22, 24, 20), (20, 24, 21, 14), (28, 36, 38, 31), (31, 38, 35, 29), (15, 44, 47, 19), (19, 47, 43, 16), (1, 15, 17, 5), (5, 17, 14, 2), (49, 23, 26, 52), (52, 26, 22, 50), (44, 30, 33, 48), (48, 33, 29, 42), (30, 1, 3, 34), (34, 3, 0, 28), (23, 7, 13, 27), (27, 13, 9, 21), (36, 28, 0, 8)])
me_cube_006.polygons.foreach_set('use_smooth', [True] * 54)
_uv = me_cube_006.uv_layers.new(name='UVMap')
_uv.uv.foreach_set('vector', [0.4465, 0.04568, 0.3642, 0.04568, 0.3642, 0.128, 0.4465, 0.128, 0.3417, 0.336, 0.3417, 0.1579, 0.2593, 0.1579, 0.2593, 0.336, 0.3642, 0.157, 0.3642, 0.3351, 0.4466, 0.3351, 0.4466, 0.157, 0.3642, 0.4418, 0.4465, 0.4418, 0.4465, 0.3595, 0.3642, 0.3595, 0.0472, 0.157, 0.0472, 0.3351, 0.1295, 0.3351, 0.1295, 0.157, 0.1535, 0.1579, 0.1535, 0.1512, 0.1496, 0.1512, 0.1468, 0.1579, 0.3642, 0.4418, 0.3575, 0.4418, 0.3575, 0.4457, 0.3642, 0.4485, 0.0472, 0.3351, 0.0405, 0.3351, 0.0405, 0.339, 0.0472, 0.3418, 0.3642, 0.04568, 0.3642, 0.03898, 0.3603, 0.03898, 0.3575, 0.04568, 0.1535, 0.336, 0.1468, 0.336, 0.1468, 0.3399, 0.1535, 0.3427, 0.0472, 0.157, 0.0472, 0.1503, 0.04333, 0.1503, 0.0405, 0.157, 0.1295, 0.3351, 0.1295, 0.3418, 0.1334, 0.3418, 0.1362, 0.3351, 0.3642, 0.3595, 0.3642, 0.3528, 0.3603, 0.3528, 0.3575, 0.3595, 0.3642, 0.3351, 0.3575, 0.3351, 0.3575, 0.339, 0.3642, 0.3418, 0.1295, 0.157, 0.1362, 0.157, 0.1362, 0.1531, 0.1295, 0.1503, 0.3642, 0.157, 0.3642, 0.1503, 0.3604, 0.1503, 0.3575, 0.157, 0.3642, 0.128, 0.3575, 0.128, 0.3575, 0.1319, 0.3642, 0.1347, 0.2358, 0.1579, 0.2425, 0.1579, 0.2425, 0.1541, 0.2358, 0.1512, 0.2593, 0.1579, 0.2593, 0.1512, 0.2555, 0.1512, 0.2526, 0.1579, 0.4465, 0.4418, 0.4465, 0.4485, 0.4504, 0.4485, 0.4532, 0.4418, 0.2593, 0.336, 0.2526, 0.336, 0.2526, 0.3399, 0.2593, 0.3427, 0.2358, 0.336, 0.2358, 0.3427, 0.2397, 0.3427, 0.2425, 0.336, 0.4465, 0.04568, 0.4532, 0.04568, 0.4532, 0.04181, 0.4465, 0.03898, 0.3417, 0.1579, 0.3484, 0.1579, 0.3484, 0.1541, 0.3417, 0.1512, 0.4466, 0.3351, 0.4466, 0.3418, 0.4505, 0.3418, 0.4533, 0.3351, 0.4465, 0.3595, 0.4532, 0.3595, 0.4532, 0.3556, 0.4465, 0.3528, 0.4465, 0.128, 0.4465, 0.1347, 0.4504, 0.1347, 0.4532, 0.128, 0.4466, 0.157, 0.4533, 0.157, 0.4533, 0.1531, 0.4466, 0.1503, 0.3417, 0.336, 0.3417, 0.3427, 0.3455, 0.3427, 0.3484, 0.336, 0.4465, 0.04568, 0.4465, 0.128, 0.4532, 0.128, 0.4532, 0.04568, 0.2593, 0.3427, 0.3417, 0.3427, 0.3417, 0.336, 0.2593, 0.336, 0.3642, 0.04568, 0.4465, 0.04568, 0.4465, 0.03898, 0.3642, 0.03898, 0.1535, 0.3427, 0.2358, 0.3427, 0.2358, 0.336, 0.1535, 0.336, 0.0472, 0.3351, 0.0472, 0.157, 0.0405, 0.157, 0.0405, 0.3351, 0.1468, 0.1579, 0.1468, 0.336, 0.1535, 0.336, 0.1535, 0.1579, 0.4466, 0.157, 0.4466, 0.3351, 0.4533, 0.3351, 0.4533, 0.157, 0.3484, 0.336, 0.3484, 0.1579, 0.3417, 0.1579, 0.3417, 0.336, 0.3642, 0.3351, 0.3642, 0.157, 0.3575, 0.157, 0.3575, 0.3351, 0.1362, 0.3351, 0.1362, 0.157, 0.1295, 0.157, 0.1295, 0.3351, 0.2358, 0.1579, 0.2358, 0.336, 0.2425, 0.336, 0.2425, 0.1579, 0.2526, 0.1579, 0.2526, 0.336, 0.2593, 0.336, 0.2593, 0.1579, 0.3642, 0.3595, 0.4465, 0.3595, 0.4465, 0.3528, 0.3642, 0.3528, 0.3642, 0.3418, 0.4466, 0.3418, 0.4466, 0.3351, 0.3642, 0.3351, 0.3642, 0.4418, 0.3642, 0.3595, 0.3575, 0.3595, 0.3575, 0.4418, 0.0472, 0.3418, 0.1295, 0.3418, 0.1295, 0.3351, 0.0472, 0.3351, 0.4465, 0.128, 0.3642, 0.128, 0.3642, 0.1347, 0.4465, 0.1347, 0.4466, 0.1503, 0.3642, 0.1503, 0.3642, 0.157, 0.4466, 0.157, 0.4465, 0.3595, 0.4465, 0.4418, 0.4532, 0.4418, 0.4532, 0.3595, 0.3417, 0.1512, 0.2593, 0.1512, 0.2593, 0.1579, 0.3417, 0.1579, 0.4465, 0.4418, 0.3642, 0.4418, 0.3642, 0.4485, 0.4465, 0.4485, 0.2358, 0.1512, 0.1535, 0.1512, 0.1535, 0.1579, 0.2358, 0.1579, 0.3642, 0.128, 0.3642, 0.04568, 0.3575, 0.04568, 0.3575, 0.128, 0.1295, 0.1503, 0.0472, 0.1503, 0.0472, 0.157, 0.1295, 0.157, 0.2358, 0.336, 0.2358, 0.1579, 0.1535, 0.1579, 0.1535, 0.336])
me_cube_006.materials.append(mat_rarm)
me_cube_006.use_remesh_preserve_volume = False
me_cube_006.use_remesh_preserve_attributes = False
me_cube_006.use_mirror_vertex_groups = False
me_cube_006.update()
me_cube_007 = bpy.data.meshes.new('Cube.007')
me_cube_007.from_pydata([(0.93, 0.5, 1.93), (0.93, 0.43, 2.0), (1.0, 0.43, 1.93), (0.93, 0.4795, 1.979), (0.9704, 0.4704, 1.97), (0.9795, 0.43, 1.979), (0.9795, 0.4795, 1.93), (0.93, 0.43, 0.0), (0.93, 0.5, 0.07), (1.0, 0.43, 0.07), (0.93, 0.4795, 0.0205), (0.9704, 0.4704, 0.02959), (0.9795, 0.4795, 0.07), (0.9795, 0.43, 0.0205), (1.0, -0.43, 1.93), (0.93, -0.43, 2.0), (0.93, -0.5, 1.93), (0.9795, -0.43, 1.979), (0.9704, -0.4704, 1.97), (0.93, -0.4795, 1.979), (0.9795, -0.4795, 1.93), (1.0, -0.43, 0.07), (0.93, -0.5, 0.07), (0.93, -0.43, 0.0), (0.9795, -0.4795, 0.07), (0.9704, -0.4704, 0.02959), (0.93, -0.4795, 0.0205), (0.9795, -0.43, 0.0205), (0.07, 0.5, 1.93), (0.0, 0.43, 1.93), (0.07, 0.43, 2.0), (0.0205, 0.4795, 1.93), (0.02959, 0.4704, 1.97), (0.0205, 0.43, 1.979), (0.07, 0.4795, 1.979), (0.0, 0.43, 0.07), (0.07, 0.5, 0.07), (0.07, 0.43, 0.0), (0.0205, 0.4795, 0.07), (0.02959, 0.4704, 0.02959), (0.07, 0.4795, 0.0205), (0.0205, 0.43, 0.0205), (0.0, -0.43, 1.93), (0.07, -0.5, 1.93), (0.07, -0.43, 2.0), (0.0205, -0.4795, 1.93), (0.02959, -0.4704, 1.97), (0.07, -0.4795, 1.979), (0.0205, -0.43, 1.979), (0.07, -0.43, 0.0), (0.07, -0.5, 0.07), (0.0, -0.43, 0.07), (0.07, -0.4795, 0.0205), (0.02959, -0.4704, 0.02959), (0.0205, -0.4795, 0.07), (0.0205, -0.43, 0.0205)], [], [(37, 7, 23, 49), (51, 42, 29, 35), (22, 16, 43, 50), (1, 30, 44, 15), (9, 2, 14, 21), (0, 3, 4, 6), (1, 5, 4, 3), (2, 6, 4, 5), (7, 10, 11, 13), (8, 12, 11, 10), (9, 13, 11, 12), (14, 17, 18, 20), (15, 19, 18, 17), (16, 20, 18, 19), (21, 24, 25, 27), (22, 26, 25, 24), (23, 27, 25, 26), (28, 31, 32, 34), (29, 33, 32, 31), (30, 34, 32, 33), (35, 38, 39, 41), (36, 40, 39, 38), (37, 41, 39, 40), (42, 45, 46, 48), (43, 47, 46, 45), (44, 48, 46, 47), (49, 52, 53, 55), (50, 54, 53, 52), (51, 55, 53, 54), (37, 49, 55, 41), (41, 55, 51, 35), (7, 37, 40, 10), (10, 40, 36, 8), (2, 9, 12, 6), (6, 12, 8, 0), (50, 43, 45, 54), (54, 45, 42, 51), (16, 22, 24, 20), (20, 24, 21, 14), (28, 36, 38, 31), (31, 38, 35, 29), (15, 44, 47, 19), (19, 47, 43, 16), (1, 15, 17, 5), (5, 17, 14, 2), (49, 23, 26, 52), (52, 26, 22, 50), (44, 30, 33, 48), (48, 33, 29, 42), (30, 1, 3, 34), (34, 3, 0, 28), (23, 7, 13, 27), (27, 13, 9, 21), (36, 28, 0, 8)])
me_cube_007.polygons.foreach_set('use_smooth', [True] * 54)
_uv = me_cube_007.uv_layers.new(name='UVMap')
_uv.uv.foreach_set('vector', [0.4465, 0.04568, 0.3642, 0.04568, 0.3642, 0.128, 0.4465, 0.128, 0.3417, 0.336, 0.3417, 0.1579, 0.2593, 0.1579, 0.2593, 0.336, 0.3642, 0.158, 0.3642, 0.3361, 0.4466, 0.3361, 0.4466, 0.158, 0.3642, 0.4418, 0.4465, 0.4418, 0.4465, 0.3595, 0.3642, 0.3595, 0.0472, 0.159, 0.0472, 0.3371, 0.1295, 0.3371, 0.1295, 0.159, 0.1535, 0.1589, 0.1535, 0.1522, 0.1496, 0.1522, 0.1468, 0.1589, 0.3642, 0.4418, 0.3575, 0.4418, 0.3575, 0.4457, 0.3642, 0.4485, 0.0472, 0.3371, 0.0405, 0.3371, 0.0405, 0.341, 0.0472, 0.3438, 0.3642, 0.04568, 0.3642, 0.03898, 0.3603, 0.03898, 0.3575, 0.04568, 0.1535, 0.337, 0.1468, 0.337, 0.1468, 0.3409, 0.1535, 0.3437, 0.0472, 0.159, 0.0472, 0.1523, 0.04333, 0.1523, 0.0405, 0.159, 0.1295, 0.3371, 0.1295, 0.3438, 0.1334, 0.3438, 0.1362, 0.3371, 0.3642, 0.3595, 0.3642, 0.3528, 0.3603, 0.3528, 0.3575, 0.3595, 0.3642, 0.3361, 0.3575, 0.3361, 0.3575, 0.3399, 0.3642, 0.3428, 0.1295, 0.159, 0.1362, 0.159, 0.1362, 0.1551, 0.1295, 0.1523, 0.3642, 0.158, 0.3642, 0.1513, 0.3604, 0.1513, 0.3575, 0.158, 0.3642, 0.128, 0.3575, 0.128, 0.3575, 0.1319, 0.3642, 0.1347, 0.2358, 0.1589, 0.2425, 0.1589, 0.2425, 0.1551, 0.2358, 0.1522, 0.2593, 0.1579, 0.2593, 0.1512, 0.2555, 0.1512, 0.2526, 0.1579, 0.4465, 0.4418, 0.4465, 0.4485, 0.4504, 0.4485, 0.4532, 0.4418, 0.2593, 0.336, 0.2526, 0.336, 0.2526, 0.3399, 0.2593, 0.3427, 0.2358, 0.337, 0.2358, 0.3437, 0.2397, 0.3437, 0.2425, 0.337, 0.4465, 0.04568, 0.4532, 0.04568, 0.4532, 0.04181, 0.4465, 0.03898, 0.3417, 0.1579, 0.3484, 0.1579, 0.3484, 0.1541, 0.3417, 0.1512, 0.4466, 0.3361, 0.4466, 0.3428, 0.4505, 0.3428, 0.4533, 0.3361, 0.4465, 0.3595, 0.4532, 0.3595, 0.4532, 0.3556, 0.4465, 0.3528, 0.4465, 0.128, 0.4465, 0.1347, 0.4504, 0.1347, 0.4532, 0.128, 0.4466, 0.158, 0.4533, 0.158, 0.4533, 0.1541, 0.4466, 0.1513, 0.3417, 0.336, 0.3417, 0.3427, 0.3455, 0.3427, 0.3484, 0.336, 0.4465, 0.04568, 0.4465, 0.128, 0.4532, 0.128, 0.4532, 0.04568, 0.2593, 0.3427, 0.3417, 0.3427, 0.3417, 0.336, 0.2593, 0.336, 0.3642, 0.04568, 0.4465, 0.04568, 0.4465, 0.03898, 0.3642, 0.03898, 0.1535, 0.3437, 0.2358, 0.3437, 0.2358, 0.337, 0.1535, 0.337, 0.0472, 0.3371, 0.0472, 0.159, 0.0405, 0.159, 0.0405, 0.3371, 0.1468, 0.1589, 0.1468, 0.337, 0.1535, 0.337, 0.1535, 0.1589, 0.4466, 0.158, 0.4466, 0.3361, 0.4533, 0.3361, 0.4533, 0.158, 0.3484, 0.336, 0.3484, 0.1579, 0.3417, 0.1579, 0.3417, 0.336, 0.3642, 0.3361, 0.3642, 0.158, 0.3575, 0.158, 0.3575, 0.3361, 0.1362, 0.3371, 0.1362, 0.159, 0.1295, 0.159, 0.1295, 0.3371, 0.2358, 0.1589, 0.2358, 0.337, 0.2425, 0.337, 0.2425, 0.1589, 0.2526, 0.1579, 0.2526, 0.336, 0.2593, 0.336, 0.2593, 0.1579, 0.3642, 0.3595, 0.4465, 0.3595, 0.4465, 0.3528, 0.3642, 0.3528, 0.3642, 0.3428, 0.4466, 0.3428, 0.4466, 0.3361, 0.3642, 0.3361, 0.3642, 0.4418, 0.3642, 0.3595, 0.3575, 0.3595, 0.3575, 0.4418, 0.0472, 0.3438, 0.1295, 0.3438, 0.1295, 0.3371, 0.0472, 0.3371, 0.4465, 0.128, 0.3642, 0.128, 0.3642, 0.1347, 0.4465, 0.1347, 0.4466, 0.1513, 0.3642, 0.1513, 0.3642, 0.158, 0.4466, 0.158, 0.4465, 0.3595, 0.4465, 0.4418, 0.4532, 0.4418, 0.4532, 0.3595, 0.3417, 0.1512, 0.2593, 0.1512, 0.2593, 0.1579, 0.3417, 0.1579, 0.4465, 0.4418, 0.3642, 0.4418, 0.3642, 0.4485, 0.4465, 0.4485, 0.2358, 0.1522, 0.1535, 0.1522, 0.1535, 0.1589, 0.2358, 0.1589, 0.3642, 0.128, 0.3642, 0.04568, 0.3575, 0.04568, 0.3575, 0.128, 0.1295, 0.1523, 0.0472, 0.1523, 0.0472, 0.159, 0.1295, 0.159, 0.2358, 0.337, 0.2358, 0.1589, 0.1535, 0.1589, 0.1535, 0.337])
me_cube_007.materials.append(mat_rleg)
me_cube_007.use_remesh_preserve_volume = False
me_cube_007.use_remesh_preserve_attributes = False
me_cube_007.use_mirror_vertex_groups = False
me_cube_007.update()
me_head = bpy.data.meshes.new('Head')
me_head.from_pydata([(-3.651e-07, 0.5202, -0.04204), (0.0, 1.0, 0.4355), (-2.254e-07, 0.7038, -0.005696), (-1.071e-07, 0.8595, 0.09781), (-2.794e-08, 0.9635, 0.2527), (-3.614e-07, 0.5202, 1.958), (0.0, 1.0, 1.48), (-2.231e-07, 0.7038, 1.922), (-1.052e-07, 0.8595, 1.818), (-2.747e-08, 0.9635, 1.663), (0.1015, 0.5102, -0.04204), (0.1951, 0.9808, 0.4355), (0.1373, 0.6903, -0.005696), (0.1677, 0.843, 0.09781), (0.188, 0.945, 0.2527), (0.1015, 0.5102, 1.958), (0.1951, 0.9808, 1.48), (0.1373, 0.6903, 1.922), (0.1677, 0.843, 1.818), (0.188, 0.945, 1.663), (0.1991, 0.4806, -0.04204), (0.3827, 0.9239, 0.4355), (0.2693, 0.6502, -0.005696), (0.3289, 0.794, 0.09781), (0.3687, 0.8901, 0.2527), (0.1991, 0.4806, 1.958), (0.3827, 0.9239, 1.48), (0.2693, 0.6502, 1.922), (0.3289, 0.794, 1.818), (0.3687, 0.8901, 1.663), (0.289, 0.4325, -0.04204), (0.5556, 0.8315, 0.4355), (0.391, 0.5852, -0.005696), (0.4775, 0.7146, 0.09781), (0.5353, 0.8011, 0.2527), (0.289, 0.4325, 1.958), (0.5556, 0.8315, 1.48), (0.391, 0.5852, 1.922), (0.4775, 0.7146, 1.818), (0.5353, 0.8011, 1.663), (0.3678, 0.3678, -0.04204), (0.7071, 0.7071, 0.4355), (0.4977, 0.4977, -0.005696), (0.6077, 0.6077, 0.09781), (0.6813, 0.6813, 0.2527), (0.3678, 0.3678, 1.958), (0.7071, 0.7071, 1.48), (0.4977, 0.4977, 1.922), (0.6077, 0.6077, 1.818), (0.6813, 0.6813, 1.663), (0.4325, 0.289, -0.04204), (0.8315, 0.5556, 0.4355), (0.5852, 0.391, -0.005696), (0.7146, 0.4775, 0.09781), (0.8011, 0.5353, 0.2527), (0.4325, 0.289, 1.958), (0.8315, 0.5556, 1.48), (0.5852, 0.391, 1.922), (0.7146, 0.4775, 1.818), (0.8011, 0.5353, 1.663), (0.4806, 0.1991, -0.04204), (0.9239, 0.3827, 0.4355), (0.6502, 0.2693, -0.005696), (0.794, 0.3289, 0.09781), (0.8901, 0.3687, 0.2527), (0.4806, 0.1991, 1.958), (0.9239, 0.3827, 1.48), (0.6502, 0.2693, 1.922), (0.794, 0.3289, 1.818), (0.8901, 0.3687, 1.663), (0.5102, 0.1015, -0.04204), (0.9808, 0.1951, 0.4355), (0.6903, 0.1373, -0.005696), (0.843, 0.1677, 0.09781), (0.945, 0.188, 0.2527), (0.5102, 0.1015, 1.958), (0.9808, 0.1951, 1.48), (0.6903, 0.1373, 1.922), (0.843, 0.1677, 1.818), (0.945, 0.188, 1.663), (0.5202, -7.078e-08, -0.04204), (1.0, 7.55e-08, 0.4355), (0.7038, -1.444e-08, -0.005696), (0.8595, 3.306e-08, 0.09781), (0.9635, 6.473e-08, 0.2527), (0.5202, -7.078e-08, 1.958), (1.0, 7.55e-08, 1.48), (0.7038, -1.444e-08, 1.922), (0.8595, 3.306e-08, 1.818), (0.9635, 6.473e-08, 1.663), (0.5102, -0.1015, -0.04204), (0.9808, -0.1951, 0.4355), (0.6903, -0.1373, -0.005696), (0.843, -0.1677, 0.09781), (0.945, -0.188, 0.2527), (0.5102, -0.1015, 1.958), (0.9808, -0.1951, 1.48), (0.6903, -0.1373, 1.922), (0.843, -0.1677, 1.818), (0.945, -0.188, 1.663), (0.4806, -0.1991, -0.04204), (0.9239, -0.3827, 0.4355), (0.6502, -0.2693, -0.005696), (0.794, -0.3289, 0.09781), (0.8901, -0.3687, 0.2527), (0.4806, -0.1991, 1.958), (0.9239, -0.3827, 1.48), (0.6502, -0.2693, 1.922), (0.794, -0.3289, 1.818), (0.8901, -0.3687, 1.663), (0.4325, -0.289, -0.04204), (0.8315, -0.5556, 0.4355), (0.5852, -0.391, -0.005696), (0.7146, -0.4775, 0.09781), (0.8011, -0.5353, 0.2527), (0.4325, -0.289, 1.958), (0.8315, -0.5556, 1.48), (0.5852, -0.391, 1.922), (0.7146, -0.4775, 1.818), (0.8011, -0.5353, 1.663), (0.3678, -0.3678, -0.04204), (0.7071, -0.7071, 0.4355), (0.4977, -0.4977, -0.005696), (0.6077, -0.6077, 0.09781), (0.6813, -0.6813, 0.2527), (0.3678, -0.3678, 1.958), (0.7071, -0.7071, 1.48), (0.4977, -0.4977, 1.922), (0.6077, -0.6077, 1.818), (0.6813, -0.6813, 1.663), (0.289, -0.4325, -0.04204), (0.5556, -0.8315, 0.4355), (0.391, -0.5852, -0.005696), (0.4775, -0.7146, 0.09781), (0.5353, -0.8011, 0.2527), (0.289, -0.4325, 1.958), (0.5556, -0.8315, 1.48), (0.391, -0.5852, 1.922), (0.4775, -0.7146, 1.818), (0.5353, -0.8011, 1.663), (0.1991, -0.4806, -0.04204), (0.3827, -0.9239, 0.4355), (0.2693, -0.6502, -0.005696), (0.3289, -0.794, 0.09781), (0.3687, -0.8901, 0.2527), (0.1991, -0.4806, 1.958), (0.3827, -0.9239, 1.48), (0.2693, -0.6502, 1.922), (0.3289, -0.794, 1.818), (0.3687, -0.8901, 1.663), (0.1015, -0.5102, -0.04204), (0.1951, -0.9808, 0.4355), (0.1373, -0.6903, -0.005696), (0.1677, -0.843, 0.09781), (0.188, -0.945, 0.2527), (0.1015, -0.5102, 1.958), (0.1951, -0.9808, 1.48), (0.1373, -0.6903, 1.922), (0.1677, -0.843, 1.818), (0.188, -0.945, 1.663), (-3.353e-08, -0.5202, -0.04204), (-3.258e-07, -1.0, 0.4355), (-1.455e-07, -0.7038, -0.005696), (-2.398e-07, -0.8595, 0.09781), (-3.036e-07, -0.9635, 0.2527), (-2.98e-08, -0.5202, 1.958), (-3.258e-07, -1.0, 1.48), (-1.432e-07, -0.7038, 1.922), (-2.389e-07, -0.8595, 1.818), (-3.034e-07, -0.9635, 1.663), (-0.1015, -0.5102, -0.04204), (-0.1951, -0.9808, 0.4355), (-0.1373, -0.6903, -0.005696), (-0.1677, -0.843, 0.09781), (-0.188, -0.945, 0.2527), (-0.1015, -0.5102, 1.958), (-0.1951, -0.9808, 1.48), (-0.1373, -0.6903, 1.922), (-0.1677, -0.843, 1.818), (-0.188, -0.945, 1.663), (-0.1991, -0.4806, -0.04204), (-0.3827, -0.9239, 0.4355), (-0.2693, -0.6502, -0.005696), (-0.3289, -0.794, 0.09781), (-0.3687, -0.8901, 0.2527), (-0.1991, -0.4806, 1.958), (-0.3827, -0.9239, 1.48), (-0.2693, -0.6502, 1.922), (-0.3289, -0.794, 1.818), (-0.3687, -0.8901, 1.663), (-0.289, -0.4325, -0.04204), (-0.5556, -0.8315, 0.4355), (-0.391, -0.5852, -0.005696), (-0.4775, -0.7146, 0.09781), (-0.5353, -0.8011, 0.2527), (-0.289, -0.4325, 1.958), (-0.5556, -0.8315, 1.48), (-0.391, -0.5852, 1.922), (-0.4775, -0.7146, 1.818), (-0.5353, -0.8011, 1.663), (-0.3678, -0.3678, -0.04204), (-0.7071, -0.7071, 0.4355), (-0.4977, -0.4977, -0.005696), (-0.6077, -0.6077, 0.09781), (-0.6813, -0.6813, 0.2527), (-0.3678, -0.3678, 1.958), (-0.7071, -0.7071, 1.48), (-0.4977, -0.4977, 1.922), (-0.6077, -0.6077, 1.818), (-0.6813, -0.6813, 1.663), (-0.4325, -0.289, -0.04204), (-0.8315, -0.5556, 0.4355), (-0.5852, -0.391, -0.005696), (-0.7146, -0.4775, 0.09781), (-0.8011, -0.5353, 0.2527), (-0.4325, -0.289, 1.958), (-0.8315, -0.5556, 1.48), (-0.5852, -0.391, 1.922), (-0.7146, -0.4775, 1.818), (-0.8011, -0.5353, 1.663), (-0.4806, -0.1991, -0.04204), (-0.9239, -0.3827, 0.4355), (-0.6502, -0.2693, -0.005696), (-0.794, -0.3289, 0.09781), (-0.8901, -0.3687, 0.2527), (-0.4806, -0.1991, 1.958), (-0.9239, -0.3827, 1.48), (-0.6502, -0.2693, 1.922), (-0.794, -0.3289, 1.818), (-0.8901, -0.3687, 1.663), (-0.5102, -0.1015, -0.04204), (-0.9808, -0.1951, 0.4355), (-0.6903, -0.1373, -0.005696), (-0.843, -0.1677, 0.09781), (-0.945, -0.188, 0.2527), (-0.5102, -0.1015, 1.958), (-0.9808, -0.1951, 1.48), (-0.6903, -0.1373, 1.922), (-0.843, -0.1677, 1.818), (-0.945, -0.188, 1.663), (-0.5202, 3.912e-07, -0.04204), (-1.0, 9.656e-07, 0.4355), (-0.7038, 6.112e-07, -0.005696), (-0.8595, 7.977e-07, 0.09781), (-0.9635, 9.22e-07, 0.2527), (-0.5202, 3.949e-07, 1.958), (-1.0, 9.656e-07, 1.48), (-0.7038, 6.135e-07, 1.922), (-0.8595, 7.986e-07, 1.818), (-0.9635, 9.225e-07, 1.663), (-0.5102, 0.1015, -0.04204), (-0.9808, 0.1951, 0.4355), (-0.6903, 0.1373, -0.005696), (-0.843, 0.1677, 0.09781), (-0.945, 0.188, 0.2527), (-0.5102, 0.1015, 1.958), (-0.9808, 0.1951, 1.48), (-0.6903, 0.1373, 1.922), (-0.843, 0.1677, 1.818), (-0.945, 0.188, 1.663), (-0.4806, 0.1991, -0.04204), (-0.9239, 0.3827, 0.4355), (-0.6502, 0.2693, -0.005696), (-0.794, 0.3289, 0.09781), (-0.8901, 0.3687, 0.2527), (-0.4806, 0.1991, 1.958), (-0.9239, 0.3827, 1.48), (-0.6502, 0.2693, 1.922), (-0.794, 0.3289, 1.818), (-0.8901, 0.3687, 1.663), (-0.4325, 0.289, -0.04204), (-0.8315, 0.5556, 0.4355), (-0.5852, 0.391, -0.005696), (-0.7146, 0.4775, 0.09781), (-0.8011, 0.5353, 0.2527), (-0.4325, 0.289, 1.958), (-0.8315, 0.5556, 1.48), (-0.5852, 0.391, 1.922), (-0.7146, 0.4775, 1.818), (-0.8011, 0.5353, 1.663), (-0.3678, 0.3678, -0.04204), (-0.7071, 0.7071, 0.4355), (-0.4977, 0.4977, -0.005696), (-0.6077, 0.6077, 0.09781), (-0.6813, 0.6813, 0.2527), (-0.3678, 0.3678, 1.958), (-0.7071, 0.7071, 1.48), (-0.4977, 0.4977, 1.922), (-0.6077, 0.6077, 1.818), (-0.6813, 0.6813, 1.663), (-0.289, 0.4325, -0.04204), (-0.5556, 0.8315, 0.4355), (-0.391, 0.5852, -0.005696), (-0.4775, 0.7146, 0.09781), (-0.5353, 0.8011, 0.2527), (-0.289, 0.4325, 1.958), (-0.5556, 0.8315, 1.48), (-0.391, 0.5852, 1.922), (-0.4775, 0.7146, 1.818), (-0.5353, 0.8011, 1.663), (-0.1991, 0.4806, -0.04204), (-0.3827, 0.9239, 0.4355), (-0.2693, 0.6502, -0.005696), (-0.3289, 0.794, 0.09781), (-0.3687, 0.8901, 0.2527), (-0.1991, 0.4806, 1.958), (-0.3827, 0.9239, 1.48), (-0.2693, 0.6502, 1.922), (-0.3289, 0.794, 1.818), (-0.3687, 0.8901, 1.663), (-0.1015, 0.5102, -0.04204), (-0.1951, 0.9808, 0.4355), (-0.1373, 0.6903, -0.005696), (-0.1677, 0.843, 0.09781), (-0.188, 0.945, 0.2527), (-0.1015, 0.5102, 1.958), (-0.1951, 0.9808, 1.48), (-0.1373, 0.6903, 1.922), (-0.1677, 0.843, 1.818), (-0.188, 0.945, 1.663), (0.0, 1.0, 0.958), (0.1951, 0.9808, 0.958), (-0.1951, 0.9808, 0.958), (0.3827, 0.9239, 0.958), (0.5556, 0.8315, 0.958), (0.7071, 0.7071, 0.958), (0.8315, 0.5556, 0.958), (0.9239, 0.3827, 0.958), (0.9808, 0.1951, 0.958), (1.0, 7.55e-08, 0.958), (0.9808, -0.1951, 0.958), (0.9239, -0.3827, 0.958), (0.8315, -0.5556, 0.958), (0.7071, -0.7071, 0.958), (0.5556, -0.8315, 0.958), (0.3827, -0.9239, 0.958), (0.1951, -0.9808, 0.958), (-3.258e-07, -1.0, 0.958), (-0.1951, -0.9808, 0.958), (-0.3827, -0.9239, 0.958), (-0.5556, -0.8315, 0.958), (-0.7071, -0.7071, 0.958), (-0.8315, -0.5556, 0.958), (-0.9239, -0.3827, 0.958), (-0.9808, -0.1951, 0.958), (-1.0, 9.656e-07, 0.958), (-0.9808, 0.1951, 0.958), (-0.9239, 0.3827, 0.958), (-0.8315, 0.5556, 0.958), (-0.7071, 0.7071, 0.958), (-0.5556, 0.8315, 0.958), (-0.3827, 0.9239, 0.958)], [], [(322, 316, 6, 320), (323, 26, 36, 324), (324, 36, 46, 325), (325, 46, 56, 326), (326, 56, 66, 327), (327, 66, 76, 328), (328, 76, 86, 329), (329, 86, 96, 330), (330, 96, 106, 331), (331, 106, 116, 332), (332, 116, 126, 333), (333, 126, 136, 334), (334, 136, 146, 335), (335, 146, 156, 336), (336, 156, 166, 337), (337, 166, 176, 338), (338, 176, 186, 339), (339, 186, 196, 340), (340, 196, 206, 341), (341, 206, 216, 342), (342, 216, 226, 343), (343, 226, 236, 344), (344, 236, 246, 345), (345, 246, 256, 346), (346, 256, 266, 347), (347, 266, 276, 348), (348, 276, 286, 349), (349, 286, 296, 350), (350, 296, 306, 351), (351, 306, 316, 322), (321, 16, 26, 323), (15, 5, 315, 305, 295, 285, 275, 265, 255, 245, 235, 225, 215, 205, 195, 185, 175, 165, 155, 145, 135, 125, 115, 105, 95, 85, 75, 65, 55, 45, 35, 25), (320, 6, 16, 321), (1, 11, 14, 4), (4, 14, 13, 3), (3, 13, 12, 2), (2, 12, 10, 0), (16, 6, 9, 19), (19, 9, 8, 18), (18, 8, 7, 17), (17, 7, 5, 15), (11, 21, 24, 14), (14, 24, 23, 13), (13, 23, 22, 12), (12, 22, 20, 10), (26, 16, 19, 29), (29, 19, 18, 28), (28, 18, 17, 27), (27, 17, 15, 25), (21, 31, 34, 24), (24, 34, 33, 23), (23, 33, 32, 22), (22, 32, 30, 20), (36, 26, 29, 39), (39, 29, 28, 38), (38, 28, 27, 37), (37, 27, 25, 35), (31, 41, 44, 34), (34, 44, 43, 33), (33, 43, 42, 32), (32, 42, 40, 30), (46, 36, 39, 49), (49, 39, 38, 48), (48, 38, 37, 47), (47, 37, 35, 45), (41, 51, 54, 44), (44, 54, 53, 43), (43, 53, 52, 42), (42, 52, 50, 40), (56, 46, 49, 59), (59, 49, 48, 58), (58, 48, 47, 57), (57, 47, 45, 55), (51, 61, 64, 54), (54, 64, 63, 53), (53, 63, 62, 52), (52, 62, 60, 50), (66, 56, 59, 69), (69, 59, 58, 68), (68, 58, 57, 67), (67, 57, 55, 65), (61, 71, 74, 64), (64, 74, 73, 63), (63, 73, 72, 62), (62, 72, 70, 60), (76, 66, 69, 79), (79, 69, 68, 78), (78, 68, 67, 77), (77, 67, 65, 75), (71, 81, 84, 74), (74, 84, 83, 73), (73, 83, 82, 72), (72, 82, 80, 70), (86, 76, 79, 89), (89, 79, 78, 88), (88, 78, 77, 87), (87, 77, 75, 85), (81, 91, 94, 84), (84, 94, 93, 83), (83, 93, 92, 82), (82, 92, 90, 80), (96, 86, 89, 99), (99, 89, 88, 98), (98, 88, 87, 97), (97, 87, 85, 95), (91, 101, 104, 94), (94, 104, 103, 93), (93, 103, 102, 92), (92, 102, 100, 90), (106, 96, 99, 109), (109, 99, 98, 108), (108, 98, 97, 107), (107, 97, 95, 105), (101, 111, 114, 104), (104, 114, 113, 103), (103, 113, 112, 102), (102, 112, 110, 100), (116, 106, 109, 119), (119, 109, 108, 118), (118, 108, 107, 117), (117, 107, 105, 115), (111, 121, 124, 114), (114, 124, 123, 113), (113, 123, 122, 112), (112, 122, 120, 110), (126, 116, 119, 129), (129, 119, 118, 128), (128, 118, 117, 127), (127, 117, 115, 125), (121, 131, 134, 124), (124, 134, 133, 123), (123, 133, 132, 122), (122, 132, 130, 120), (136, 126, 129, 139), (139, 129, 128, 138), (138, 128, 127, 137), (137, 127, 125, 135), (131, 141, 144, 134), (134, 144, 143, 133), (133, 143, 142, 132), (132, 142, 140, 130), (146, 136, 139, 149), (149, 139, 138, 148), (148, 138, 137, 147), (147, 137, 135, 145), (141, 151, 154, 144), (144, 154, 153, 143), (143, 153, 152, 142), (142, 152, 150, 140), (156, 146, 149, 159), (159, 149, 148, 158), (158, 148, 147, 157), (157, 147, 145, 155), (151, 161, 164, 154), (154, 164, 163, 153), (153, 163, 162, 152), (152, 162, 160, 150), (166, 156, 159, 169), (169, 159, 158, 168), (168, 158, 157, 167), (167, 157, 155, 165), (161, 171, 174, 164), (164, 174, 173, 163), (163, 173, 172, 162), (162, 172, 170, 160), (176, 166, 169, 179), (179, 169, 168, 178), (178, 168, 167, 177), (177, 167, 165, 175), (171, 181, 184, 174), (174, 184, 183, 173), (173, 183, 182, 172), (172, 182, 180, 170), (186, 176, 179, 189), (189, 179, 178, 188), (188, 178, 177, 187), (187, 177, 175, 185), (181, 191, 194, 184), (184, 194, 193, 183), (183, 193, 192, 182), (182, 192, 190, 180), (196, 186, 189, 199), (199, 189, 188, 198), (198, 188, 187, 197), (197, 187, 185, 195), (191, 201, 204, 194), (194, 204, 203, 193), (193, 203, 202, 192), (192, 202, 200, 190), (206, 196, 199, 209), (209, 199, 198, 208), (208, 198, 197, 207), (207, 197, 195, 205), (201, 211, 214, 204), (204, 214, 213, 203), (203, 213, 212, 202), (202, 212, 210, 200), (216, 206, 209, 219), (219, 209, 208, 218), (218, 208, 207, 217), (217, 207, 205, 215), (211, 221, 224, 214), (214, 224, 223, 213), (213, 223, 222, 212), (212, 222, 220, 210), (226, 216, 219, 229), (229, 219, 218, 228), (228, 218, 217, 227), (227, 217, 215, 225), (221, 231, 234, 224), (224, 234, 233, 223), (223, 233, 232, 222), (222, 232, 230, 220), (236, 226, 229, 239), (239, 229, 228, 238), (238, 228, 227, 237), (237, 227, 225, 235), (231, 241, 244, 234), (234, 244, 243, 233), (233, 243, 242, 232), (232, 242, 240, 230), (246, 236, 239, 249), (249, 239, 238, 248), (248, 238, 237, 247), (247, 237, 235, 245), (241, 251, 254, 244), (244, 254, 253, 243), (243, 253, 252, 242), (242, 252, 250, 240), (256, 246, 249, 259), (259, 249, 248, 258), (258, 248, 247, 257), (257, 247, 245, 255), (251, 261, 264, 254), (254, 264, 263, 253), (253, 263, 262, 252), (252, 262, 260, 250), (266, 256, 259, 269), (269, 259, 258, 268), (268, 258, 257, 267), (267, 257, 255, 265), (261, 271, 274, 264), (264, 274, 273, 263), (263, 273, 272, 262), (262, 272, 270, 260), (276, 266, 269, 279), (279, 269, 268, 278), (278, 268, 267, 277), (277, 267, 265, 275), (271, 281, 284, 274), (274, 284, 283, 273), (273, 283, 282, 272), (272, 282, 280, 270), (286, 276, 279, 289), (289, 279, 278, 288), (288, 278, 277, 287), (287, 277, 275, 285), (281, 291, 294, 284), (284, 294, 293, 283), (283, 293, 292, 282), (282, 292, 290, 280), (296, 286, 289, 299), (299, 289, 288, 298), (298, 288, 287, 297), (297, 287, 285, 295), (291, 301, 304, 294), (294, 304, 303, 293), (293, 303, 302, 292), (292, 302, 300, 290), (306, 296, 299, 309), (309, 299, 298, 308), (308, 298, 297, 307), (307, 297, 295, 305), (301, 311, 314, 304), (304, 314, 313, 303), (303, 313, 312, 302), (302, 312, 310, 300), (316, 306, 309, 319), (319, 309, 308, 318), (318, 308, 307, 317), (317, 307, 305, 315), (311, 1, 4, 314), (314, 4, 3, 313), (313, 3, 2, 312), (312, 2, 0, 310), (6, 316, 319, 9), (9, 319, 318, 8), (8, 318, 317, 7), (7, 317, 315, 5), (0, 10, 20, 30, 40, 50, 60, 70, 80, 90, 100, 110, 120, 130, 140, 150, 160, 170, 180, 190, 200, 210, 220, 230, 240, 250, 260, 270, 280, 290, 300, 310), (1, 320, 321, 11), (11, 321, 323, 21), (301, 351, 322, 311), (291, 350, 351, 301), (281, 349, 350, 291), (271, 348, 349, 281), (261, 347, 348, 271), (251, 346, 347, 261), (241, 345, 346, 251), (231, 344, 345, 241), (221, 343, 344, 231), (211, 342, 343, 221), (201, 341, 342, 211), (191, 340, 341, 201), (181, 339, 340, 191), (171, 338, 339, 181), (161, 337, 338, 171), (151, 336, 337, 161), (141, 335, 336, 151), (131, 334, 335, 141), (121, 333, 334, 131), (111, 332, 333, 121), (101, 331, 332, 111), (91, 330, 331, 101), (81, 329, 330, 91), (71, 328, 329, 81), (61, 327, 328, 71), (51, 326, 327, 61), (41, 325, 326, 51), (31, 324, 325, 41), (21, 323, 324, 31), (311, 322, 320, 1)])
me_head.polygons.foreach_set('use_smooth', [True] * 322)
_uv = me_head.uv_layers.new(name='UVMap')
_uv.uv.foreach_set('vector', [0.0, 5.12e-05, 0.0, 5.12e-05, 0.0, 5.12e-05, 0.0, 5.12e-05, 0.0, 5.12e-05, 0.0, 5.12e-05, 0.0, 5.12e-05, 0.0, 5.12e-05, 0.0, 5.12e-05, 0.0, 5.12e-05, 0.0, 5.12e-05, 0.0, 5.12e-05, 0.0, 5.12e-05, 0.0, 5.12e-05, 0.0, 5.12e-05, 0.0, 5.12e-05, 0.0, 5.12e-05, 0.0, 5.12e-05, 0.0, 5.12e-05, 0.0, 5.12e-05, 0.0, 5.12e-05, 0.0, 5.12e-05, 0.0, 5.12e-05, 0.0, 5.12e-05, 0.0, 5.12e-05, 0.0, 5.12e-05, 0.0, 5.12e-05, 0.0, 5.12e-05, 0.0, 5.12e-05, 0.0, 5.12e-05, 0.0, 5.12e-05, 0.0, 5.12e-05, 0.0, 5.12e-05, 0.0, 5.12e-05, 0.0, 5.12e-05, 0.0, 5.12e-05, 0.0, 5.12e-05, 0.0, 5.12e-05, 0.0, 5.12e-05, 0.0, 5.12e-05, 0.0, 5.12e-05, 0.0, 5.12e-05, 0.0, 5.12e-05, 0.0, 5.12e-05, 1.0, 0.5, 1.0, 0.8704, 0.8928, 0.8704, 0.8928, 0.5, 0.8928, 0.5, 0.8928, 0.8704, 0.7706, 0.8704, 0.7706, 0.5, 0.7706, 0.5, 0.7706, 0.8704, 0.6379, 0.8704, 0.6379, 0.5, 0.6379, 0.5, 0.6379, 0.8704, 0.5, 0.8704, 0.5, 0.5, 0.5, 0.5, 0.5, 0.8704, 0.3621, 0.8704, 0.3621, 0.5, 0.3621, 0.5, 0.3621, 0.8704, 0.2294, 0.8704, 0.2294, 0.5, 0.2294, 0.5, 0.2294, 0.8704, 0.1072, 0.8704, 0.1072, 0.5, 0.1072, 0.5, 0.1072, 0.8704, 0.0, 0.8704, 0.0, 0.5, 0.0, 5.12e-05, 0.0, 5.12e-05, 0.0, 5.12e-05, 0.0, 5.12e-05, 0.0, 5.12e-05, 0.0, 5.12e-05, 0.0, 5.12e-05, 0.0, 5.12e-05, 0.0, 5.12e-05, 0.0, 5.12e-05, 0.0, 5.12e-05, 0.0, 5.12e-05, 0.0, 5.12e-05, 0.0, 5.12e-05, 0.0, 5.12e-05, 0.0, 5.12e-05, 0.0, 5.12e-05, 0.0, 5.12e-05, 0.0, 5.12e-05, 0.0, 5.12e-05, 0.0, 5.12e-05, 0.0, 5.12e-05, 0.0, 5.12e-05, 0.0, 5.12e-05, 0.0, 5.12e-05, 0.0, 5.12e-05, 0.0, 5.12e-05, 0.0, 5.12e-05, 0.0, 5.12e-05, 0.0, 5.12e-05, 0.0, 5.12e-05, 0.0, 5.12e-05, 0.0, 5.12e-05, 0.0, 5.12e-05, 0.0, 5.12e-05, 0.0, 5.12e-05, 0.0, 5.12e-05, 0.0, 5.12e-05, 0.0, 5.12e-05, 0.0, 5.12e-05, 0.0, 5.12e-05, 0.0, 5.12e-05, 0.0, 5.12e-05, 0.0, 5.12e-05, 0.0, 5.12e-05, 0.0, 5.12e-05, 0.0, 5.12e-05, 0.0, 5.12e-05, 0.0, 5.12e-05, 0.0, 5.12e-05, 0.0, 5.12e-05, 0.0, 5.12e-05, 0.0, 5.12e-05, 0.0, 5.12e-05, 0.0, 5.12e-05, 0.0, 5.12e-05, 0.0, 5.12e-05, 0.0, 5.12e-05, 0.0, 5.12e-05, 0.0, 5.12e-05, 0.0, 5.12e-05, 0.0, 5.12e-05, 0.0, 5.12e-05, 0.0, 5.12e-05, 0.0, 5.12e-05, 0.0, 5.12e-05, 0.0, 5.12e-05, 0.0, 5.12e-05, 0.0, 5.12e-05, 0.0, 5.12e-05, 0.0, 5.12e-05, 0.0, 5.12e-05, 0.0, 5.12e-05, 0.0, 5.12e-05, 0.0, 5.12e-05, 0.0, 5.12e-05, 0.0, 5.12e-05, 0.0, 5.12e-05, 0.0, 5.12e-05, 0.0, 5.12e-05, 0.0, 5.12e-05, 0.0, 5.12e-05, 0.0, 5.12e-05, 0.0, 5.12e-05, 0.0, 5.12e-05, 0.0, 5.12e-05, 0.0, 5.12e-05, 0.0, 5.12e-05, 0.0, 5.12e-05, 0.0, 5.12e-05, 0.0, 5.12e-05, 0.0, 5.12e-05, 0.0, 5.12e-05, 0.0, 5.12e-05, 0.0, 5.12e-05, 0.0, 5.12e-05, 0.0, 5.12e-05, 0.0, 5.12e-05, 0.0, 5.12e-05, 0.0, 5.12e-05, 0.0, 5.12e-05, 0.0, 5.12e-05, 0.0, 5.12e-05, 0.0, 5.12e-05, 0.0, 5.12e-05, 0.0, 5.12e-05, 0.0, 5.12e-05, 0.0, 5.12e-05, 0.0, 5.12e-05, 0.0, 5.12e-05, 0.0, 5.12e-05, 0.0, 5.12e-05, 0.0, 5.12e-05, 0.0, 5.12e-05, 0.0, 5.12e-05, 0.0, 5.12e-05, 0.0, 5.12e-05, 0.0, 5.12e-05, 0.0, 5.12e-05, 0.0, 5.12e-05, 0.0, 5.12e-05, 0.0, 5.12e-05, 0.0, 5.12e-05, 0.0, 5.12e-05, 0.0, 5.12e-05, 0.0, 5.12e-05, 0.0, 5.12e-05, 0.0, 5.12e-05, 0.0, 5.12e-05, 0.0, 5.12e-05, 0.0, 5.12e-05, 0.0, 5.12e-05, 0.0, 5.12e-05, 0.0, 5.12e-05, 0.0, 5.12e-05, 0.0, 5.12e-05, 0.0, 5.12e-05, 0.0, 5.12e-05, 0.0, 5.12e-05, 0.0, 5.12e-05, 0.0, 5.12e-05, 0.0, 5.12e-05, 0.0, 5.12e-05, 0.0, 5.12e-05, 0.0, 5.12e-05, 0.0, 5.12e-05, 0.0, 5.12e-05, 0.0, 5.12e-05, 0.0, 5.12e-05, 0.0, 5.12e-05, 0.0, 5.12e-05, 0.0, 5.12e-05, 0.0, 5.12e-05, 0.0, 5.12e-05, 0.0, 5.12e-05, 0.0, 5.12e-05, 0.0, 5.12e-05, 0.0, 5.12e-05, 0.0, 5.12e-05, 0.0, 5.12e-05, 0.0, 5.12e-05, 0.0, 5.12e-05, 0.0, 5.12e-05, 0.0, 5.12e-05, 0.0, 5.12e-05, 0.0, 5.12e-05, 0.0, 5.12e-05, 0.0, 5.12e-05, 0.0, 5.12e-05, 0.0, 5.12e-05, 0.0, 5.12e-05, 0.0, 5.12e-05, 0.0, 5.12e-05, 0.0, 5.12e-05, 0.0, 5.12e-05, 0.0, 5.12e-05, 0.0, 5.12e-05, 0.0, 5.12e-05, 0.0, 5.12e-05, 0.0, 5.12e-05, 0.0, 5.12e-05, 0.0, 5.12e-05, 0.0, 5.12e-05, 0.0, 5.12e-05, 0.0, 5.12e-05, 0.0, 5.12e-05, 0.0, 5.12e-05, 0.0, 5.12e-05, 0.0, 5.12e-05, 0.0, 5.12e-05, 0.0, 5.12e-05, 0.0, 5.12e-05, 0.0, 5.12e-05, 0.0, 5.12e-05, 0.0, 5.12e-05, 0.0, 5.12e-05, 0.0, 5.12e-05, 0.0, 5.12e-05, 0.0, 5.12e-05, 0.0, 5.12e-05, 0.0, 5.12e-05, 0.0, 5.12e-05, 0.0, 5.12e-05, 0.0, 5.12e-05, 0.0, 5.12e-05, 0.0, 5.12e-05, 0.0, 5.12e-05, 0.0, 5.12e-05, 0.0, 5.12e-05, 0.0, 5.12e-05, 0.0, 5.12e-05, 0.0, 5.12e-05, 0.0, 5.12e-05, 0.0, 5.12e-05, 0.0, 5.12e-05, 0.0, 5.12e-05, 0.0, 5.12e-05, 0.0, 5.12e-05, 0.0, 5.12e-05, 0.0, 5.12e-05, 0.0, 5.12e-05, 0.0, 5.12e-05, 0.0, 5.12e-05, 0.0, 5.12e-05, 0.0, 5.12e-05, 0.0, 5.12e-05, 0.0, 5.12e-05, 0.0, 5.12e-05, 0.0, 5.12e-05, 0.0, 5.12e-05, 0.0, 5.12e-05, 0.0, 5.12e-05, 0.0, 5.12e-05, 0.0, 5.12e-05, 0.0, 5.12e-05, 0.0, 5.12e-05, 0.0, 5.12e-05, 0.0, 5.12e-05, 0.0, 5.12e-05, 0.0, 5.12e-05, 0.0, 5.12e-05, 0.0, 5.12e-05, 0.0, 5.12e-05, 0.0, 5.12e-05, 0.0, 5.12e-05, 0.0, 5.12e-05, 0.0, 5.12e-05, 0.0, 5.12e-05, 0.0, 5.12e-05, 0.0, 5.12e-05, 0.0, 5.12e-05, 0.0, 5.12e-05, 0.0, 5.12e-05, 0.0, 5.12e-05, 0.0, 5.12e-05, 0.0, 5.12e-05, 0.0, 5.12e-05, 0.0, 5.12e-05, 0.0, 5.12e-05, 0.0, 5.12e-05, 0.0, 5.12e-05, 0.0, 5.12e-05, 0.0, 5.12e-05, 0.0, 5.12e-05, 0.0, 5.12e-05, 0.0, 5.12e-05, 0.0, 5.12e-05, 0.0, 5.12e-05, 0.0, 5.12e-05, 0.0, 5.12e-05, 0.0, 5.12e-05, 0.0, 5.12e-05, 0.0, 5.12e-05, 0.0, 5.12e-05, 0.0, 5.12e-05, 0.0, 5.12e-05, 0.0, 5.12e-05, 0.0, 5.12e-05, 0.0, 5.12e-05, 0.0, 5.12e-05, 0.0, 5.12e-05, 0.0, 5.12e-05, 0.0, 5.12e-05, 0.0, 5.12e-05, 0.0, 5.12e-05, 0.0, 5.12e-05, 0.0, 5.12e-05, 0.0, 5.12e-05, 0.0, 5.12e-05, 0.0, 5.12e-05, 0.0, 5.12e-05, 0.0, 5.12e-05, 0.0, 5.12e-05, 0.0, 5.12e-05, 0.0, 5.12e-05, 0.0, 5.12e-05, 0.0, 5.12e-05, 0.0, 5.12e-05, 0.0, 5.12e-05, 0.0, 5.12e-05, 0.0, 5.12e-05, 0.0, 5.12e-05, 0.0, 5.12e-05, 0.0, 5.12e-05, 0.0, 5.12e-05, 0.0, 5.12e-05, 0.0, 5.12e-05, 0.0, 5.12e-05, 0.0, 5.12e-05, 0.0, 5.12e-05, 0.0, 5.12e-05, 0.0, 5.12e-05, 0.0, 5.12e-05, 0.0, 5.12e-05, 0.0, 5.12e-05, 0.0, 5.12e-05, 0.0, 5.12e-05, 0.0, 5.12e-05, 0.0, 5.12e-05, 0.0, 5.12e-05, 0.0, 5.12e-05, 0.0, 5.12e-05, 0.0, 5.12e-05, 0.0, 5.12e-05, 0.0, 5.12e-05, 0.0, 5.12e-05, 0.0, 5.12e-05, 0.0, 5.12e-05, 0.0, 5.12e-05, 0.0, 5.12e-05, 0.0, 5.12e-05, 0.0, 5.12e-05, 0.0, 5.12e-05, 0.0, 5.12e-05, 0.0, 5.12e-05, 0.0, 5.12e-05, 0.0, 5.12e-05, 0.0, 5.12e-05, 0.0, 5.12e-05, 0.0, 5.12e-05, 0.0, 5.12e-05, 0.0, 5.12e-05, 0.0, 5.12e-05, 0.0, 5.12e-05, 0.0, 5.12e-05, 0.0, 5.12e-05, 0.0, 5.12e-05, 0.0, 5.12e-05, 0.0, 5.12e-05, 0.0, 5.12e-05, 0.0, 5.12e-05, 0.0, 5.12e-05, 0.0, 5.12e-05, 0.0, 5.12e-05, 0.0, 5.12e-05, 0.0, 5.12e-05, 0.0, 5.12e-05, 0.0, 5.12e-05, 0.0, 5.12e-05, 0.0, 5.12e-05, 0.0, 5.12e-05, 0.0, 5.12e-05, 0.0, 5.12e-05, 0.0, 5.12e-05, 0.0, 5.12e-05, 0.0, 5.12e-05, 0.0, 5.12e-05, 0.0, 5.12e-05, 0.0, 5.12e-05, 0.0, 5.12e-05, 0.0, 5.12e-05, 0.0, 5.12e-05, 0.0, 5.12e-05, 0.0, 5.12e-05, 0.0, 5.12e-05, 0.0, 5.12e-05, 0.0, 5.12e-05, 0.0, 5.12e-05, 0.0, 5.12e-05, 0.0, 5.12e-05, 0.0, 5.12e-05, 0.0, 5.12e-05, 0.0, 5.12e-05, 0.0, 5.12e-05, 0.0, 5.12e-05, 0.0, 5.12e-05, 0.0, 5.12e-05, 0.0, 5.12e-05, 0.0, 5.12e-05, 0.0, 5.12e-05, 0.0, 5.12e-05, 0.0, 5.12e-05, 0.0, 5.12e-05, 0.0, 5.12e-05, 0.0, 5.12e-05, 0.0, 5.12e-05, 0.0, 5.12e-05, 0.0, 5.12e-05, 0.0, 5.12e-05, 0.0, 5.12e-05, 0.0, 5.12e-05, 0.0, 5.12e-05, 0.0, 5.12e-05, 0.0, 5.12e-05, 0.0, 5.12e-05, 0.0, 5.12e-05, 0.0, 5.12e-05, 0.0, 5.12e-05, 0.0, 5.12e-05, 0.0, 5.12e-05, 0.0, 5.12e-05, 0.0, 5.12e-05, 0.0, 5.12e-05, 0.0, 5.12e-05, 0.0, 5.12e-05, 0.0, 5.12e-05, 0.0, 5.12e-05, 0.0, 5.12e-05, 0.0, 5.12e-05, 0.0, 5.12e-05, 0.0, 5.12e-05, 0.0, 5.12e-05, 0.0, 5.12e-05, 0.0, 5.12e-05, 0.0, 5.12e-05, 0.0, 5.12e-05, 0.0, 5.12e-05, 0.0, 5.12e-05, 0.0, 5.12e-05, 0.0, 5.12e-05, 0.0, 5.12e-05, 0.0, 5.12e-05, 0.0, 5.12e-05, 0.0, 5.12e-05, 0.0, 5.12e-05, 0.0, 5.12e-05, 0.0, 5.12e-05, 0.0, 5.12e-05, 0.0, 5.12e-05, 0.0, 5.12e-05, 0.0, 5.12e-05, 0.0, 5.12e-05, 0.0, 5.12e-05, 0.0, 5.12e-05, 0.0, 5.12e-05, 0.0, 5.12e-05, 0.0, 5.12e-05, 0.0, 5.12e-05, 0.0, 5.12e-05, 0.0, 5.12e-05, 0.0, 5.12e-05, 0.0, 5.12e-05, 0.0, 5.12e-05, 0.0, 5.12e-05, 0.0, 5.12e-05, 0.0, 5.12e-05, 0.0, 5.12e-05, 0.0, 5.12e-05, 0.0, 5.12e-05, 0.0, 5.12e-05, 0.0, 5.12e-05, 0.0, 5.12e-05, 0.0, 5.12e-05, 0.0, 5.12e-05, 0.0, 5.12e-05, 0.0, 5.12e-05, 0.0, 5.12e-05, 0.0, 5.12e-05, 1.0, 0.1296, 0.8928, 0.1296, 0.8785, 0.0, 0.9817, 0.0, 0.0, 5.12e-05, 0.0, 5.12e-05, 0.0, 5.12e-05, 0.0, 5.12e-05, 0.0, 5.12e-05, 0.0, 5.12e-05, 0.0, 5.12e-05, 0.0, 5.12e-05, 0.0, 5.12e-05, 0.0, 5.12e-05, 0.0, 5.12e-05, 0.0, 5.12e-05, 0.8928, 0.8704, 1.0, 0.8704, 0.9817, 1.0, 0.8785, 1.0, 0.0, 5.12e-05, 0.0, 5.12e-05, 0.0, 5.12e-05, 0.0, 5.12e-05, 0.0, 5.12e-05, 0.0, 5.12e-05, 0.0, 5.12e-05, 0.0, 5.12e-05, 0.0, 5.12e-05, 0.0, 5.12e-05, 0.0, 5.12e-05, 0.0, 5.12e-05, 0.8928, 0.1296, 0.7706, 0.1296, 0.7607, 0.0, 0.8785, 0.0, 0.0, 5.12e-05, 0.0, 5.12e-05, 0.0, 5.12e-05, 0.0, 5.12e-05, 0.0, 5.12e-05, 0.0, 5.12e-05, 0.0, 5.12e-05, 0.0, 5.12e-05, 0.0, 5.12e-05, 0.0, 5.12e-05, 0.0, 5.12e-05, 0.0, 5.12e-05, 0.7706, 0.8704, 0.8928, 0.8704, 0.8785, 1.0, 0.7607, 1.0, 0.0, 5.12e-05, 0.0, 5.12e-05, 0.0, 5.12e-05, 0.0, 5.12e-05, 0.0, 5.12e-05, 0.0, 5.12e-05, 0.0, 5.12e-05, 0.0, 5.12e-05, 0.0, 5.12e-05, 0.0, 5.12e-05, 0.0, 5.12e-05, 0.0, 5.12e-05, 0.7706, 0.1296, 0.6379, 0.1296, 0.6329, 0.0, 0.7607, 0.0, 0.0, 5.12e-05, 0.0, 5.12e-05, 0.0, 5.12e-05, 0.0, 5.12e-05, 0.0, 5.12e-05, 0.0, 5.12e-05, 0.0, 5.12e-05, 0.0, 5.12e-05, 0.0, 5.12e-05, 0.0, 5.12e-05, 0.0, 5.12e-05, 0.0, 5.12e-05, 0.6379, 0.8704, 0.7706, 0.8704, 0.7607, 1.0, 0.6329, 1.0, 0.0, 5.12e-05, 0.0, 5.12e-05, 0.0, 5.12e-05, 0.0, 5.12e-05, 0.0, 5.12e-05, 0.0, 5.12e-05, 0.0, 5.12e-05, 0.0, 5.12e-05, 0.0, 5.12e-05, 0.0, 5.12e-05, 0.0, 5.12e-05, 0.0, 5.12e-05, 0.6379, 0.1296, 0.5, 0.1296, 0.5, 0.0, 0.6329, 0.0, 0.0, 5.12e-05, 0.0, 5.12e-05, 0.0, 5.12e-05, 0.0, 5.12e-05, 0.0, 5.12e-05, 0.0, 5.12e-05, 0.0, 5.12e-05, 0.0, 5.12e-05, 0.0, 5.12e-05, 0.0, 5.12e-05, 0.0, 5.12e-05, 0.0, 5.12e-05, 0.5, 0.8704, 0.6379, 0.8704, 0.6329, 1.0, 0.5, 1.0, 0.0, 5.12e-05, 0.0, 5.12e-05, 0.0, 5.12e-05, 0.0, 5.12e-05, 0.0, 5.12e-05, 0.0, 5.12e-05, 0.0, 5.12e-05, 0.0, 5.12e-05, 0.0, 5.12e-05, 0.0, 5.12e-05, 0.0, 5.12e-05, 0.0, 5.12e-05, 0.5, 0.1296, 0.3621, 0.1296, 0.3671, 0.0, 0.5, 0.0, 0.0, 5.12e-05, 0.0, 5.12e-05, 0.0, 5.12e-05, 0.0, 5.12e-05, 0.0, 5.12e-05, 0.0, 5.12e-05, 0.0, 5.12e-05, 0.0, 5.12e-05, 0.0, 5.12e-05, 0.0, 5.12e-05, 0.0, 5.12e-05, 0.0, 5.12e-05, 0.3621, 0.8704, 0.5, 0.8704, 0.5, 1.0, 0.3671, 1.0, 0.0, 5.12e-05, 0.0, 5.12e-05, 0.0, 5.12e-05, 0.0, 5.12e-05, 0.0, 5.12e-05, 0.0, 5.12e-05, 0.0, 5.12e-05, 0.0, 5.12e-05, 0.0, 5.12e-05, 0.0, 5.12e-05, 0.0, 5.12e-05, 0.0, 5.12e-05, 0.3621, 0.1296, 0.2294, 0.1296, 0.2393, 0.0, 0.3671, 0.0, 0.0, 5.12e-05, 0.0, 5.12e-05, 0.0, 5.12e-05, 0.0, 5.12e-05, 0.0, 5.12e-05, 0.0, 5.12e-05, 0.0, 5.12e-05, 0.0, 5.12e-05, 0.0, 5.12e-05, 0.0, 5.12e-05, 0.0, 5.12e-05, 0.0, 5.12e-05, 0.2294, 0.8704, 0.3621, 0.8704, 0.3671, 1.0, 0.2393, 1.0, 0.0, 5.12e-05, 0.0, 5.12e-05, 0.0, 5.12e-05, 0.0, 5.12e-05, 0.0, 5.12e-05, 0.0, 5.12e-05, 0.0, 5.12e-05, 0.0, 5.12e-05, 0.0, 5.12e-05, 0.0, 5.12e-05, 0.0, 5.12e-05, 0.0, 5.12e-05, 0.2294, 0.1296, 0.1072, 0.1296, 0.1215, 0.0, 0.2393, 0.0, 0.0, 5.12e-05, 0.0, 5.12e-05, 0.0, 5.12e-05, 0.0, 5.12e-05, 0.0, 5.12e-05, 0.0, 5.12e-05, 0.0, 5.12e-05, 0.0, 5.12e-05, 0.0, 5.12e-05, 0.0, 5.12e-05, 0.0, 5.12e-05, 0.0, 5.12e-05, 0.1072, 0.8704, 0.2294, 0.8704, 0.2393, 1.0, 0.1215, 1.0, 0.0, 5.12e-05, 0.0, 5.12e-05, 0.0, 5.12e-05, 0.0, 5.12e-05, 0.0, 5.12e-05, 0.0, 5.12e-05, 0.0, 5.12e-05, 0.0, 5.12e-05, 0.0, 5.12e-05, 0.0, 5.12e-05, 0.0, 5.12e-05, 0.0, 5.12e-05, 0.1072, 0.1296, 0.0, 0.1296, 0.01826, 0.0, 0.1215, 0.0, 0.0, 5.12e-05, 0.0, 5.12e-05, 0.0, 5.12e-05, 0.0, 5.12e-05, 0.0, 5.12e-05, 0.0, 5.12e-05, 0.0, 5.12e-05, 0.0, 5.12e-05, 0.0, 5.12e-05, 0.0, 5.12e-05, 0.0, 5.12e-05, 0.0, 5.12e-05, 0.0, 0.8704, 0.1072, 0.8704, 0.1215, 1.0, 0.01826, 1.0, 0.0, 5.12e-05, 0.0, 5.12e-05, 0.0, 5.12e-05, 0.0, 5.12e-05, 0.0, 5.12e-05, 0.0, 5.12e-05, 0.0, 5.12e-05, 0.0, 5.12e-05, 0.0, 5.12e-05, 0.0, 5.12e-05, 0.0, 5.12e-05, 0.0, 5.12e-05, 0.0, 5.12e-05, 0.0, 5.12e-05, 0.0, 5.12e-05, 0.0, 5.12e-05, 0.0, 5.12e-05, 0.0, 5.12e-05, 0.0, 5.12e-05, 0.0, 5.12e-05, 0.0, 5.12e-05, 0.0, 5.12e-05, 0.0, 5.12e-05, 0.0, 5.12e-05, 0.0, 5.12e-05, 0.0, 5.12e-05, 0.0, 5.12e-05, 0.0, 5.12e-05, 0.0, 5.12e-05, 0.0, 5.12e-05, 0.0, 5.12e-05, 0.0, 5.12e-05, 0.0, 5.12e-05, 0.0, 5.12e-05, 0.0, 5.12e-05, 0.0, 5.12e-05, 0.0, 5.12e-05, 0.0, 5.12e-05, 0.0, 5.12e-05, 0.0, 5.12e-05, 0.0, 5.12e-05, 0.0, 5.12e-05, 0.0, 5.12e-05, 0.0, 5.12e-05, 0.0, 5.12e-05, 0.0, 5.12e-05, 0.0, 5.12e-05, 0.0, 5.12e-05, 0.0, 5.12e-05, 0.0, 5.12e-05, 0.0, 5.12e-05, 0.0, 5.12e-05, 0.0, 5.12e-05, 0.0, 5.12e-05, 0.0, 5.12e-05, 0.0, 5.12e-05, 0.0, 5.12e-05, 0.0, 5.12e-05, 0.0, 5.12e-05, 0.0, 5.12e-05, 0.0, 5.12e-05, 0.0, 5.12e-05, 0.0, 5.12e-05, 0.0, 5.12e-05, 0.0, 5.12e-05, 0.0, 5.12e-05, 0.0, 5.12e-05, 0.0, 5.12e-05, 0.0, 5.12e-05, 0.0, 5.12e-05, 0.0, 5.12e-05, 0.0, 5.12e-05, 0.0, 5.12e-05, 0.0, 5.12e-05, 0.0, 5.12e-05, 0.0, 5.12e-05, 0.0, 5.12e-05, 0.0, 5.12e-05, 0.0, 5.12e-05, 0.0, 5.12e-05, 0.0, 5.12e-05, 0.0, 5.12e-05, 0.0, 5.12e-05, 0.0, 5.12e-05, 0.0, 5.12e-05, 0.0, 5.12e-05, 0.0, 5.12e-05, 0.0, 5.12e-05, 0.0, 5.12e-05, 0.0, 5.12e-05, 0.0, 5.12e-05, 0.0, 5.12e-05, 0.0, 5.12e-05, 0.0, 5.12e-05, 0.0, 5.12e-05, 0.0, 5.12e-05, 0.0, 5.12e-05, 0.0, 5.12e-05, 0.0, 5.12e-05, 0.0, 5.12e-05, 0.0, 5.12e-05, 0.0, 5.12e-05, 0.0, 5.12e-05, 0.0, 5.12e-05, 0.0, 5.12e-05, 0.0, 5.12e-05, 0.0, 5.12e-05, 0.0, 5.12e-05, 0.0, 5.12e-05, 0.0, 5.12e-05, 0.0, 5.12e-05, 0.0, 5.12e-05, 0.0, 5.12e-05, 0.0, 5.12e-05, 0.0, 5.12e-05, 0.0, 5.12e-05, 0.0, 5.12e-05, 0.0, 5.12e-05, 0.0, 5.12e-05, 0.0, 5.12e-05, 0.0, 5.12e-05, 0.0, 5.12e-05, 0.0, 5.12e-05, 0.0, 5.12e-05, 0.0, 5.12e-05, 0.0, 5.12e-05, 0.0, 5.12e-05, 0.0, 5.12e-05, 0.0, 5.12e-05, 0.0, 5.12e-05, 0.0, 5.12e-05, 0.0, 5.12e-05, 0.0, 5.12e-05, 0.0, 5.12e-05, 0.0, 5.12e-05, 0.0, 5.12e-05, 0.0, 5.12e-05, 0.0, 5.12e-05, 0.0, 5.12e-05, 0.0, 5.12e-05, 0.0, 5.12e-05, 0.0, 5.12e-05, 0.0, 5.12e-05, 0.0, 5.12e-05, 0.0, 5.12e-05, 0.0, 5.12e-05, 0.0, 5.12e-05, 0.0, 5.12e-05, 0.0, 5.12e-05, 0.0, 5.12e-05, 0.0, 5.12e-05, 0.0, 5.12e-05, 0.0, 5.12e-05, 0.0, 5.12e-05, 0.0, 5.12e-05, 0.0, 5.12e-05, 0.0, 5.12e-05, 0.0, 5.12e-05, 0.0, 5.12e-05, 0.0, 5.12e-05, 0.0, 5.12e-05, 0.0, 5.12e-05, 0.0, 5.12e-05, 0.0, 5.12e-05, 0.0, 5.12e-05, 0.0, 5.12e-05, 0.0, 5.12e-05, 0.0, 5.12e-05, 0.0, 5.12e-05, 0.0, 5.12e-05, 0.0, 5.12e-05, 0.0, 5.12e-05, 0.0, 5.12e-05, 0.0, 5.12e-05, 0.0, 5.12e-05, 0.0, 5.12e-05, 0.0, 5.12e-05, 0.0, 5.12e-05, 0.0, 5.12e-05, 0.0, 5.12e-05, 0.0, 5.12e-05, 0.0, 5.12e-05, 0.0, 5.12e-05, 0.0, 5.12e-05, 0.0, 5.12e-05, 0.0, 5.12e-05, 0.0, 5.12e-05, 0.0, 5.12e-05, 0.0, 5.12e-05, 0.0, 5.12e-05, 0.0, 5.12e-05, 0.0, 5.12e-05, 0.0, 5.12e-05, 0.0, 5.12e-05, 0.0, 5.12e-05, 0.0, 5.12e-05, 0.0, 5.12e-05, 0.0, 5.12e-05, 0.0, 5.12e-05, 0.0, 5.12e-05, 0.0, 5.12e-05, 0.0, 5.12e-05, 0.0, 5.12e-05, 0.0, 5.12e-05, 0.0, 5.12e-05, 0.0, 5.12e-05, 0.0, 5.12e-05, 0.0, 5.12e-05, 0.0, 5.12e-05, 0.0, 5.12e-05, 0.0, 5.12e-05, 0.0, 5.12e-05, 0.0, 5.12e-05, 0.0, 5.12e-05, 0.0, 5.12e-05, 0.0, 5.12e-05, 0.0, 5.12e-05, 0.0, 5.12e-05, 0.0, 5.12e-05, 0.0, 5.12e-05, 0.0, 5.12e-05, 0.0, 5.12e-05, 0.0, 5.12e-05, 0.0, 5.12e-05, 0.0, 5.12e-05, 0.0, 5.12e-05, 0.0, 5.12e-05, 0.0, 5.12e-05, 0.0, 5.12e-05, 0.0, 5.12e-05, 0.0, 5.12e-05, 0.0, 5.12e-05, 0.0, 5.12e-05, 0.0, 5.12e-05, 0.0, 5.12e-05, 0.0, 5.12e-05, 0.0, 5.12e-05, 0.0, 5.12e-05, 0.0, 5.12e-05, 0.0, 5.12e-05, 0.0, 5.12e-05, 0.0, 5.12e-05, 0.0, 5.12e-05, 0.0, 5.12e-05, 0.0, 5.12e-05, 0.0, 5.12e-05, 0.0, 5.12e-05, 0.0, 5.12e-05, 0.0, 5.12e-05, 0.0, 5.12e-05, 0.0, 5.12e-05, 0.0, 5.12e-05, 0.0, 5.12e-05, 0.0, 5.12e-05, 0.0, 5.12e-05, 0.0, 5.12e-05, 0.0, 5.12e-05, 0.0, 5.12e-05, 0.0, 5.12e-05, 0.0, 5.12e-05, 0.0, 5.12e-05, 0.0, 5.12e-05, 0.0, 5.12e-05, 0.0, 5.12e-05, 0.0, 5.12e-05, 0.0, 5.12e-05, 0.0, 5.12e-05, 0.0, 5.12e-05, 0.0, 5.12e-05, 0.0, 5.12e-05, 0.0, 5.12e-05, 0.0, 5.12e-05, 0.0, 5.12e-05, 0.0, 5.12e-05, 0.0, 5.12e-05, 0.0, 5.12e-05, 0.0, 5.12e-05, 0.0, 5.12e-05, 0.0, 5.12e-05, 0.0, 5.12e-05, 0.0, 5.12e-05, 0.0, 5.12e-05, 0.0, 5.12e-05, 0.0, 5.12e-05, 0.0, 5.12e-05, 0.0, 5.12e-05, 0.0, 5.12e-05, 0.0, 5.12e-05, 0.0, 5.12e-05, 0.0, 5.12e-05, 0.0, 5.12e-05, 0.0, 5.12e-05, 0.0, 5.12e-05, 0.0, 5.12e-05, 0.0, 5.12e-05, 0.0, 5.12e-05, 0.0, 5.12e-05, 0.0, 5.12e-05, 0.0, 5.12e-05, 0.0, 5.12e-05, 0.0, 5.12e-05, 0.0, 5.12e-05, 0.0, 5.12e-05, 0.0, 5.12e-05, 0.0, 5.12e-05, 0.0, 5.12e-05, 0.0, 5.12e-05, 0.0, 5.12e-05, 0.0, 5.12e-05, 0.0, 5.12e-05, 0.0, 5.12e-05, 0.0, 5.12e-05, 0.0, 5.12e-05, 0.0, 5.12e-05, 0.0, 5.12e-05, 0.0, 5.12e-05, 0.0, 5.12e-05, 0.0, 5.12e-05, 0.0, 5.12e-05, 0.0, 5.12e-05, 0.0, 5.12e-05, 0.0, 5.12e-05, 0.0, 5.12e-05, 0.0, 5.12e-05, 0.0, 5.12e-05, 0.0, 5.12e-05, 0.0, 5.12e-05, 0.0, 5.12e-05, 0.0, 5.12e-05, 0.0, 5.12e-05, 0.0, 5.12e-05, 0.0, 5.12e-05, 0.0, 5.12e-05, 0.0, 5.12e-05, 0.0, 5.12e-05, 0.0, 5.12e-05, 0.0, 5.12e-05, 0.0, 5.12e-05, 0.0, 5.12e-05, 0.0, 5.12e-05, 0.0, 5.12e-05, 0.0, 5.12e-05, 0.0, 5.12e-05, 0.0, 5.12e-05, 0.0, 5.12e-05, 0.0, 5.12e-05, 0.0, 5.12e-05, 0.0, 5.12e-05, 0.0, 5.12e-05, 0.0, 5.12e-05, 0.0, 5.12e-05, 0.0, 5.12e-05, 0.0, 5.12e-05, 0.0, 5.12e-05, 0.0, 5.12e-05, 0.0, 5.12e-05, 0.0, 5.12e-05, 0.0, 5.12e-05, 0.0, 5.12e-05, 0.0, 5.12e-05, 0.0, 5.12e-05, 0.0, 5.12e-05, 0.0, 5.12e-05, 0.0, 5.12e-05, 0.0, 5.12e-05, 0.0, 5.12e-05, 0.0, 5.12e-05, 0.0, 5.12e-05, 0.0, 5.12e-05, 0.0, 5.12e-05, 0.0, 5.12e-05, 0.0, 5.12e-05, 0.0, 5.12e-05, 0.0, 5.12e-05, 0.0, 5.12e-05, 0.0, 5.12e-05, 0.0, 5.12e-05, 0.0, 5.12e-05, 0.0, 5.12e-05, 0.0, 5.12e-05, 0.0, 5.12e-05, 0.0, 5.12e-05, 0.0, 5.12e-05, 0.0, 5.12e-05, 0.0, 5.12e-05, 0.0, 5.12e-05, 0.0, 5.12e-05, 0.0, 5.12e-05, 0.0, 5.12e-05, 0.0, 5.12e-05, 0.0, 5.12e-05, 0.0, 5.12e-05, 0.0, 5.12e-05, 0.0, 5.12e-05, 0.0, 5.12e-05, 0.0, 5.12e-05, 0.0, 5.12e-05, 0.0, 5.12e-05, 0.0, 5.12e-05, 0.0, 5.12e-05, 0.0, 5.12e-05, 0.0, 5.12e-05, 0.0, 5.12e-05, 0.0, 5.12e-05, 0.0, 5.12e-05, 0.0, 5.12e-05, 0.0, 5.12e-05, 0.0, 5.12e-05, 0.0, 5.12e-05, 0.0, 5.12e-05, 0.0, 5.12e-05, 0.0, 5.12e-05, 0.0, 5.12e-05, 0.0, 5.12e-05, 0.0, 5.12e-05, 0.0, 5.12e-05, 0.0, 5.12e-05, 0.0, 5.12e-05, 0.0, 5.12e-05, 0.0, 5.12e-05, 0.0, 5.12e-05, 0.0, 5.12e-05, 0.0, 5.12e-05, 0.0, 5.12e-05, 0.0, 5.12e-05, 0.0, 5.12e-05, 0.0, 5.12e-05, 0.0, 5.12e-05, 0.0, 5.12e-05, 0.0, 5.12e-05, 0.0, 5.12e-05, 0.0, 5.12e-05, 0.0, 5.12e-05, 0.0, 5.12e-05, 0.0, 5.12e-05, 0.0, 5.12e-05, 0.0, 5.12e-05, 0.0, 5.12e-05, 0.0, 5.12e-05, 0.0, 5.12e-05, 0.0, 5.12e-05, 0.0, 5.12e-05, 0.0, 5.12e-05, 0.0, 5.12e-05, 0.0, 5.12e-05, 0.0, 5.12e-05, 0.0, 5.12e-05, 0.0, 5.12e-05, 0.0, 5.12e-05, 0.0, 5.12e-05, 0.0, 5.12e-05, 0.0, 5.12e-05, 0.0, 5.12e-05, 0.0, 5.12e-05, 0.0, 5.12e-05, 0.0, 5.12e-05, 0.0, 5.12e-05, 0.0, 5.12e-05, 0.0, 5.12e-05, 0.0, 5.12e-05, 0.0, 5.12e-05, 0.0, 5.12e-05, 0.0, 5.12e-05, 0.0, 5.12e-05, 0.0, 5.12e-05, 0.0, 5.12e-05, 0.0, 5.12e-05, 0.0, 5.12e-05, 0.0, 5.12e-05, 0.0, 5.12e-05, 0.0, 5.12e-05, 0.0, 5.12e-05, 0.0, 5.12e-05, 0.0, 5.12e-05, 0.0, 5.12e-05, 0.0, 5.12e-05, 0.0, 5.12e-05, 0.0, 5.12e-05, 0.0, 5.12e-05, 0.0, 5.12e-05, 0.1072, 0.1296, 0.1072, 0.5, 0.0, 0.5, 0.0, 0.1296, 0.2294, 0.1296, 0.2294, 0.5, 0.1072, 0.5, 0.1072, 0.1296, 0.3621, 0.1296, 0.3621, 0.5, 0.2294, 0.5, 0.2294, 0.1296, 0.5, 0.1296, 0.5, 0.5, 0.3621, 0.5, 0.3621, 0.1296, 0.6379, 0.1296, 0.6379, 0.5, 0.5, 0.5, 0.5, 0.1296, 0.7706, 0.1296, 0.7706, 0.5, 0.6379, 0.5, 0.6379, 0.1296, 0.8928, 0.1296, 0.8928, 0.5, 0.7706, 0.5, 0.7706, 0.1296, 1.0, 0.1296, 1.0, 0.5, 0.8928, 0.5, 0.8928, 0.1296, 0.0, 5.12e-05, 0.0, 5.12e-05, 0.0, 5.12e-05, 0.0, 5.12e-05, 0.0, 5.12e-05, 0.0, 5.12e-05, 0.0, 5.12e-05, 0.0, 5.12e-05, 0.0, 5.12e-05, 0.0, 5.12e-05, 0.0, 5.12e-05, 0.0, 5.12e-05, 0.0, 5.12e-05, 0.0, 5.12e-05, 0.0, 5.12e-05, 0.0, 5.12e-05, 0.0, 5.12e-05, 0.0, 5.12e-05, 0.0, 5.12e-05, 0.0, 5.12e-05, 0.0, 5.12e-05, 0.0, 5.12e-05, 0.0, 5.12e-05, 0.0, 5.12e-05, 0.0, 5.12e-05, 0.0, 5.12e-05, 0.0, 5.12e-05, 0.0, 5.12e-05, 0.0, 5.12e-05, 0.0, 5.12e-05, 0.0, 5.12e-05, 0.0, 5.12e-05, 0.0, 5.12e-05, 0.0, 5.12e-05, 0.0, 5.12e-05, 0.0, 5.12e-05, 0.0, 5.12e-05, 0.0, 5.12e-05, 0.0, 5.12e-05, 0.0, 5.12e-05, 0.0, 5.12e-05, 0.0, 5.12e-05, 0.0, 5.12e-05, 0.0, 5.12e-05])
me_head.materials.append(mat_head)
me_head.use_remesh_fix_poles = True
me_head.use_remesh_preserve_attributes = False
me_head.use_mirror_vertex_groups = False
me_head.update()

# ---- objects
ob_camera = bpy.data.objects.new('Camera', cam_camera)
ob_torso = bpy.data.objects.new('Torso', me_cube_002)
ob_larm = bpy.data.objects.new('LArm', me_cube_003)
ob_lleg = bpy.data.objects.new('LLeg', me_cube_005)
ob_rarm = bpy.data.objects.new('RArm', me_cube_006)
ob_rleg = bpy.data.objects.new('RLeg', me_cube_007)
ob_head = bpy.data.objects.new('Head', me_head)
ob_sun = bpy.data.objects.new('Sun', light_sun)

# ---- transforms, parenting, visibility, modifiers, constraints
ob_camera.location = (-1.93, -2.88, 5.426)
ob_camera.rotation_euler = (1.33, -9.826e-06, -0.5903)
ob_camera.scale = (1.0, 1.0, 1.0)
ob_camera.lock_rotations_4d = False
ob_camera.empty_display_type = 'ARROWS'
ob_camera.color = (0.0, 0.0, 0.0, 0.0)
ob_camera.display_type = 'WIRE'
ob_camera.lineart.crease_threshold = 0.0
ob_torso.location = (0.0, 0.0, 0.0)
ob_torso.lock_rotations_4d = False
ob_torso.empty_display_type = 'ARROWS'
ob_torso.display.show_shadows = False
ob_torso.lineart.crease_threshold = 0.0
_m = ob_torso.modifiers.new('Auto Smooth', 'NODES')
_m.node_group = ng_auto_smooth
_gi = [s.identifier for s in ng_auto_smooth.interface.items_tree if s.item_type == 'SOCKET' and s.in_out == 'INPUT']
_m[_gi[1]] = 1.047  # Angle
ob_larm.location = (0.0, 0.0, 0.0)
ob_larm.lock_rotations_4d = False
ob_larm.empty_display_type = 'ARROWS'
ob_larm.lineart.crease_threshold = 0.0
_m = ob_larm.modifiers.new('Auto Smooth', 'NODES')
_m.node_group = ng_auto_smooth
_gi = [s.identifier for s in ng_auto_smooth.interface.items_tree if s.item_type == 'SOCKET' and s.in_out == 'INPUT']
_m[_gi[1]] = 1.047  # Angle
ob_lleg.location = (0.0, 0.0, 0.0)
ob_lleg.lock_rotations_4d = False
ob_lleg.empty_display_type = 'ARROWS'
ob_lleg.lineart.crease_threshold = 0.0
_m = ob_lleg.modifiers.new('Auto Smooth', 'NODES')
_m.node_group = ng_auto_smooth
_gi = [s.identifier for s in ng_auto_smooth.interface.items_tree if s.item_type == 'SOCKET' and s.in_out == 'INPUT']
_m[_gi[1]] = 1.047  # Angle
ob_rarm.location = (0.0, 0.0, 0.0)
ob_rarm.scale = (-1.0, 1.0, 1.0)
ob_rarm.lock_rotations_4d = False
ob_rarm.empty_display_type = 'ARROWS'
ob_rarm.lineart.crease_threshold = 0.0
_m = ob_rarm.modifiers.new('Auto Smooth', 'NODES')
_m.node_group = ng_auto_smooth
_gi = [s.identifier for s in ng_auto_smooth.interface.items_tree if s.item_type == 'SOCKET' and s.in_out == 'INPUT']
_m[_gi[1]] = 1.047  # Angle
ob_rleg.location = (0.0, 0.0, 0.0)
ob_rleg.scale = (-1.0, 1.0, 1.0)
ob_rleg.lock_rotations_4d = False
ob_rleg.empty_display_type = 'ARROWS'
ob_rleg.lineart.crease_threshold = 0.0
_m = ob_rleg.modifiers.new('Auto Smooth', 'NODES')
_m.node_group = ng_auto_smooth
_gi = [s.identifier for s in ng_auto_smooth.interface.items_tree if s.item_type == 'SOCKET' and s.in_out == 'INPUT']
_m[_gi[1]] = 1.047  # Angle
ob_head.location = (-1.474e-08, -8.42e-09, 4.0)
ob_head.scale = (0.6, 0.6, 0.6)
ob_head.display.show_shadows = False
ob_head.lineart.crease_threshold = 0.0
_m = ob_head.modifiers.new('Auto Smooth', 'NODES')
_m.node_group = ng_auto_smooth
_gi = [s.identifier for s in ng_auto_smooth.interface.items_tree if s.item_type == 'SOCKET' and s.in_out == 'INPUT']
_m[_gi[1]] = 0.5236  # Angle
ob_sun.location = (-1.474e-08, -3.036, 4.0)
ob_sun.rotation_euler = (0.5451, -0.0, 0.6074)
ob_sun.lineart.crease_threshold = 0.0

# ---- collection membership
col_collection.objects.link(ob_camera)
col_collection.objects.link(ob_torso)
col_collection.objects.link(ob_larm)
col_collection.objects.link(ob_lleg)
col_collection.objects.link(ob_rarm)
col_collection.objects.link(ob_rleg)
col_collection.objects.link(ob_head)
col_collection.objects.link(ob_sun)

# ---- scene / render settings (as saved in the file)
scene.camera = ob_camera
scene.frame_start = 1; scene.frame_end = 250; scene.frame_set(1)
scene.render.engine = 'BLENDER_EEVEE_NEXT'
scene.render.resolution_x = 1080
scene.render.film_transparent = True
scene.cycles.use_denoising = False
scene.cycles.samples = 128
scene.cycles.sampling_pattern = 'TABULATED_SOBOL'
scene.cycles.use_adaptive_sampling = False
scene.cycles.use_light_tree = False
scene.cycles.max_bounces = 0
scene.eevee.light_threshold = 0.0
scene.view_settings.view_transform = 'Filmic'
bpy.context.view_layer.update()
